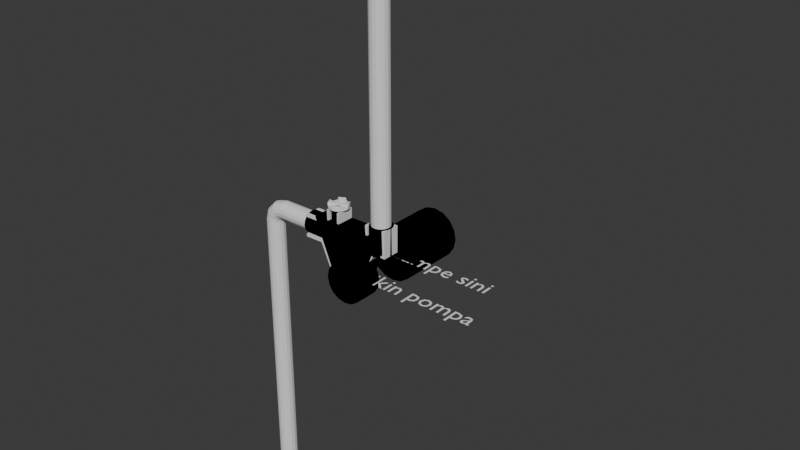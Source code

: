 # Source: pompa.blend  (saved by Blender 4.3.32; exported with 4.5.12 LTS)
import bpy
from mathutils import Matrix  # noqa: F401  (used for matrix-valued properties, if any)

bpy.ops.wm.read_factory_settings(use_empty=True)
scene = bpy.context.scene
scene.name = 'Scene'

# ---- materials (node trees are filled in below, after node groups)
mat_pompa = bpy.data.materials.new('pompa')

# ---- node groups
ng_pompa = bpy.data.node_groups.new('pompa', 'GeometryNodeTree')
_s = ng_pompa.interface.new_socket(name='Geometry', in_out='OUTPUT', socket_type='NodeSocketGeometry')
_s = ng_pompa.interface.new_socket(name='Geometry', in_out='INPUT', socket_type='NodeSocketGeometry')
ng_pompa.is_modifier = True
_N = ng_pompa.nodes; _L = ng_pompa.links
n0 = _N.new('NodeGroupInput'); n0.name = 'Group Input'; n0.location = (-340, 0)
n1 = _N.new('NodeGroupOutput'); n1.name = 'Group Output'; n1.location = (223, 0)
n2 = _N.new('GeometryNodeInputNamedAttribute'); n2.name = 'Named Attribute'; n2.location = (-350, -122)
n2.data_type = 'FLOAT_VECTOR'
n2.inputs[0].default_value = 'tex'
n3 = _N.new('GeometryNodeStoreNamedAttribute'); n3.name = 'Store Named Attribute'; n3.location = (16, 37)
n3.mute = True
n3.data_type = 'FLOAT2'
n3.inputs[2].default_value = 'tex'
n4 = _N.new('ShaderNodeVectorMath'); n4.name = 'Vector Math'; n4.location = (-164, -94)
n4.inputs[1].default_value = (0.0, -0.3, 0.0)
_L.new(n3.outputs[0], n1.inputs[0])
_L.new(n0.outputs[0], n3.inputs[0])
_L.new(n4.outputs[0], n3.inputs[3])
_L.new(n2.outputs[0], n4.inputs[0])
n1.is_active_output = True
ng_ubah_arah_sumbu_dari_blender_ke_webgpu = bpy.data.node_groups.new('ubah arah sumbu dari blender ke webgpu', 'GeometryNodeTree')
_s = ng_ubah_arah_sumbu_dari_blender_ke_webgpu.interface.new_socket(name='pos', in_out='OUTPUT', socket_type='NodeSocketVector')
_s = ng_ubah_arah_sumbu_dari_blender_ke_webgpu.interface.new_socket(name='Vector', in_out='INPUT', socket_type='NodeSocketVector')
_s.min_value = -1e+04
_s.max_value = 1e+04
ng_ubah_arah_sumbu_dari_blender_ke_webgpu.is_modifier = True
_N = ng_ubah_arah_sumbu_dari_blender_ke_webgpu.nodes; _L = ng_ubah_arah_sumbu_dari_blender_ke_webgpu.links
n0 = _N.new('NodeGroupInput'); n0.name = 'Group Input'; n0.location = (-340, 0)
n1 = _N.new('NodeGroupOutput'); n1.name = 'Group Output'; n1.location = (200, 0)
n2 = _N.new('ShaderNodeSeparateXYZ'); n2.name = 'Separate XYZ'; n2.location = (-225, -176)
n2.hide = True
n3 = _N.new('ShaderNodeCombineXYZ'); n3.name = 'Combine XYZ'; n3.location = (120, -176)
n3.hide = True
n4 = _N.new('ShaderNodeMath'); n4.name = 'Math'; n4.location = (-67, -221)
n4.operation = 'MULTIPLY'
n4.inputs[1].default_value = -1.0
_L.new(n2.outputs[0], n3.inputs[0])
_L.new(n2.outputs[1], n4.inputs[0])
_L.new(n4.outputs[0], n3.inputs[2])
_L.new(n2.outputs[2], n3.inputs[1])
_L.new(n3.outputs[0], n1.inputs[0])
_L.new(n0.outputs[0], n2.inputs[0])
n1.is_active_output = True
ng_pos_nor = bpy.data.node_groups.new('_pos_nor', 'GeometryNodeTree')
_s = ng_pos_nor.interface.new_socket(name='Geometry', in_out='OUTPUT', socket_type='NodeSocketGeometry')
_s = ng_pos_nor.interface.new_socket(name='Geometry', in_out='INPUT', socket_type='NodeSocketGeometry')
ng_pos_nor.is_modifier = True
_N = ng_pos_nor.nodes; _L = ng_pos_nor.links
n0 = _N.new('NodeGroupInput'); n0.name = 'Group Input'; n0.location = (-340, 0)
n1 = _N.new('NodeGroupOutput'); n1.name = 'Group Output'; n1.location = (413, 0)
n2 = _N.new('GeometryNodeStoreNamedAttribute'); n2.name = 'Store Named Attribute'; n2.location = (20, 36)
n2.data_type = 'FLOAT_VECTOR'
n2.inputs[2].default_value = 'pos'
n3 = _N.new('GeometryNodeGroup'); n3.name = 'Group'; n3.location = (14, -180)
n3.hide = True
n3.node_tree = ng_ubah_arah_sumbu_dari_blender_ke_webgpu
n4 = _N.new('GeometryNodeInputPosition'); n4.name = 'Position'; n4.location = (10, -237)
n4.hide = True
n5 = _N.new('GeometryNodeStoreNamedAttribute'); n5.name = 'Store Named Attribute.001'; n5.location = (241, 32)
n5.data_type = 'BYTE_COLOR'
n5.inputs[2].default_value = 'nor'
n6 = _N.new('GeometryNodeGroup'); n6.name = 'Group.001'; n6.location = (246, -192)
n6.hide = True
n6.node_tree = ng_ubah_arah_sumbu_dari_blender_ke_webgpu
n7 = _N.new('GeometryNodeInputNormal'); n7.name = 'Normal'; n7.location = (249, -247)
n7.hide = True
n7.legacy_corner_normals = True
_L.new(n0.outputs[0], n2.inputs[0])
_L.new(n4.outputs[0], n3.inputs[0])
_L.new(n3.outputs[0], n2.inputs[3])
_L.new(n6.outputs[0], n5.inputs[3])
_L.new(n2.outputs[0], n5.inputs[0])
_L.new(n5.outputs[0], n1.inputs[0])
_L.new(n7.outputs[0], n6.inputs[0])
n1.is_active_output = True

# ---- material node trees
mat_pompa.use_nodes = True; mat_pompa.node_tree.nodes.clear()
_N = mat_pompa.node_tree.nodes; _L = mat_pompa.node_tree.links
n0 = _N.new('ShaderNodeOutputMaterial'); n0.name = 'Material Output'; n0.location = (344, 332)
n1 = _N.new('ShaderNodeAttribute'); n1.name = 'Attribute'; n1.location = (-96, 304)
n1.attribute_name = 'tex'
n2 = _N.new('ShaderNodeScript'); n2.name = 'Script'; n2.location = (128, 215)
n2.width = 157
n3 = _N.new('NodeFrame'); n3.name = 'Frame'; n3.location = (54, 446)
n3.label = 'https://blender.stackexchange.com/questions/14262/what-can-you-'
n3.width = 150
n4 = _N.new('NodeFrame'); n4.name = 'Frame.001'; n4.location = (58, 471)
n4.label = 'reserved attribute'
n4.width = 150
_L.new(n1.outputs[1], n2.inputs[0])
_L.new(n2.outputs[0], n0.inputs[0])
n0.is_active_output = True

# ---- world
world_world = bpy.data.worlds.new('World'); scene.world = world_world
world_world.use_nodes = True; world_world.node_tree.nodes.clear()
_N = world_world.node_tree.nodes; _L = world_world.node_tree.links
n0 = _N.new('ShaderNodeOutputWorld'); n0.name = 'World Output'; n0.location = (300, 300)
n1 = _N.new('ShaderNodeBackground'); n1.name = 'Background'; n1.location = (10, 300)
n1.inputs[0].default_value = (0.05088, 0.05088, 0.05088, 1.0)
_L.new(n1.outputs[0], n0.inputs[0])
n0.is_active_output = True
world_world.color = (0.05088, 0.05088, 0.05088)
world_world.sun_shadow_jitter_overblur = 0.0

# ---- meshes
me_pompa = bpy.data.meshes.new('pompa')
me_pompa.from_pydata([(0.0, 2.498, 0.0), (0.0, 0.04464, 0.0), (0.0, 2.498, 1.0), (0.0, 0.04464, 1.0), (0.3827, 2.498, 0.9239), (0.3827, 0.04464, 0.9239), (0.7071, 2.498, 0.7071), (0.7071, 0.04464, 0.7071), (0.9239, 2.498, 0.3827), (0.9239, 0.04464, 0.3827), (1.0, 2.498, 0.0), (1.0, 0.04464, 0.0), (0.9239, 2.498, -0.3827), (0.9239, 0.04464, -0.3827), (0.7071, 2.498, -0.7071), (0.7071, 0.04464, -0.7071), (0.3827, 2.498, -0.9239), (0.3827, 0.04464, -0.9239), (0.0, 2.498, -1.0), (0.0, 0.04464, -1.0), (-0.3827, 2.498, -0.9239), (-0.3827, 0.04464, -0.9239), (-0.7071, 2.498, -0.7071), (-0.7071, 0.04464, -0.7071), (-0.9239, 2.498, -0.3827), (-0.9239, 0.04464, -0.3827), (-1.0, 2.498, 0.0), (-1.0, 0.04464, 0.0), (-0.9239, 2.498, 0.3827), (-0.9239, 0.04464, 0.3827), (-0.7071, 2.498, 0.7071), (-0.7071, 0.04464, 0.7071), (-0.3827, 2.498, 0.9239), (-0.3827, 0.04464, 0.9239), (0.0, -1.615, 0.0), (0.0, -2.572, 0.0), (0.0, -1.615, 0.8), (0.3061, -1.615, 0.7391), (0.5657, -1.615, 0.5657), (0.7391, -1.615, 0.3061), (0.8, -1.615, 0.0), (0.7391, -1.615, -0.3061), (0.5657, -1.615, -0.5657), (0.3061, -1.615, -0.7391), (0.0, -1.615, -0.8), (-0.3061, -1.615, -0.7391), (-0.5657, -1.615, -0.5657), (-0.7391, -1.615, -0.3061), (-0.8, -1.615, 0.0), (-0.7391, -1.615, 0.3061), (-0.5657, -1.615, 0.5657), (-0.3061, -1.615, 0.7391), (1.308, -2.073, 1.495), (1.308, -2.497, 2.528), (1.308, -2.497, 1.495), (1.47, -2.465, 2.528), (1.47, -2.465, 1.495), (1.608, -2.373, 2.528), (1.608, -2.373, 1.495), (1.7, -2.235, 2.528), (1.7, -2.235, 1.495), (1.732, -2.073, 2.528), (1.732, -2.073, 1.495), (1.7, -1.911, 2.528), (1.7, -1.911, 1.495), (1.608, -1.773, 2.528), (1.608, -1.773, 1.495), (1.47, -1.681, 2.528), (1.47, -1.681, 1.495), (1.308, -1.649, 2.528), (1.308, -1.649, 1.495), (1.146, -1.681, 2.528), (1.146, -1.681, 1.495), (1.008, -1.773, 2.528), (1.008, -1.773, 1.495), (0.9159, -1.911, 2.528), (0.9159, -1.911, 1.495), (0.8836, -2.073, 2.528), (0.8836, -2.073, 1.495), (0.9159, -2.235, 2.528), (0.9159, -2.235, 1.495), (1.008, -2.373, 2.528), (1.008, -2.373, 1.495), (1.146, -2.465, 2.528), (1.146, -2.465, 1.495), (-1.002, -2.465, 1.479), (-1.884, -2.465, 1.479), (-1.002, -2.373, 1.342), (-1.884, -2.373, 1.342), (-1.002, -2.235, 1.25), (-1.884, -2.235, 1.25), (-1.002, -2.073, 1.217), (-1.884, -2.073, 1.217), (-1.002, -1.911, 1.25), (-1.884, -1.911, 1.25), (-1.002, -1.773, 1.342), (-1.884, -1.773, 1.342), (-1.002, -1.681, 1.479), (-1.884, -1.681, 1.479), (-1.002, -1.649, 1.642), (-1.884, -1.649, 1.642), (-1.002, -1.681, 1.804), (-1.884, -1.681, 1.804), (-1.002, -1.773, 1.942), (-1.884, -1.773, 1.942), (-1.002, -1.911, 2.034), (-1.884, -1.911, 2.034), (-1.002, -2.073, 2.066), (-1.884, -2.073, 2.066), (-1.002, -2.235, 2.034), (-1.884, -2.235, 2.034), (-1.002, -2.373, 1.942), (-1.884, -2.373, 1.942), (-1.002, -2.465, 1.804), (-1.884, -2.465, 1.804), (-1.002, -2.497, 1.642), (-1.884, -2.497, 1.642), (-1.002, -2.073, 1.642), (1.308, -2.073, 2.207), (-1.437, -2.073, 1.642), (-0.5938, -2.345, 2.559), (-0.5938, -2.345, 1.993), (-0.4896, -2.325, 2.559), (-0.4896, -2.325, 1.993), (-0.4012, -2.266, 2.559), (-0.4012, -2.266, 1.993), (-0.3422, -2.177, 2.559), (-0.3422, -2.177, 1.993), (-0.3214, -2.073, 2.559), (-0.3214, -2.073, 1.993), (-0.3422, -1.969, 2.559), (-0.3422, -1.969, 1.993), (-0.4012, -1.88, 2.559), (-0.4012, -1.88, 1.993), (-0.4896, -1.821, 2.559), (-0.4896, -1.821, 1.993), (-0.5938, -1.801, 2.559), (-0.5938, -1.801, 1.993), (-0.6981, -1.821, 2.559), (-0.6981, -1.821, 1.993), (-0.7864, -1.88, 2.559), (-0.7864, -1.88, 1.993), (-0.8455, -1.969, 2.559), (-0.8455, -1.969, 1.993), (-0.8662, -2.073, 2.559), (-0.8662, -2.073, 1.993), (-0.8455, -2.177, 2.559), (-0.8455, -2.177, 1.993), (-0.7864, -2.266, 2.559), (-0.7864, -2.266, 1.993), (-0.6981, -2.325, 2.559), (-0.6981, -2.325, 1.993), (-0.5938, -2.073, 2.217), (0.0, -2.53, 0.8), (0.0, -2.572, 0.7575), (0.2899, -2.572, 0.6998), (0.3061, -2.53, 0.7391), (0.5356, -2.572, 0.5356), (0.5657, -2.53, 0.5657), (0.6998, -2.572, 0.2899), (0.7391, -2.53, 0.3061), (0.7575, -2.572, 0.0), (0.8, -2.53, 0.0), (0.6998, -2.572, -0.2899), (0.7391, -2.53, -0.3061), (0.5356, -2.572, -0.5356), (0.5657, -2.53, -0.5657), (0.2899, -2.572, -0.6998), (0.3061, -2.53, -0.7391), (0.0, -2.572, -0.7575), (0.0, -2.53, -0.8), (-0.2899, -2.572, -0.6998), (-0.3061, -2.53, -0.7391), (-0.5356, -2.572, -0.5356), (-0.5657, -2.53, -0.5657), (-0.6998, -2.572, -0.2899), (-0.7391, -2.53, -0.3061), (-0.7575, -2.572, 0.0), (-0.8, -2.53, 0.0), (-0.6998, -2.572, 0.2899), (-0.7391, -2.53, 0.3061), (-0.5356, -2.572, 0.5356), (-0.5657, -2.53, 0.5657), (-0.2899, -2.572, 0.6998), (-0.3061, -2.53, 0.7391), (-0.6472, -2.453, 0.28), (-0.6905, -2.413, 0.28), (-1.376, -2.453, 2.1), (-1.396, -2.413, 2.14), (-1.421, -2.413, 2.103), (-0.6905, -1.727, 0.28), (-0.6472, -1.687, 0.28), (-1.396, -1.727, 2.14), (-1.376, -1.687, 2.1), (-1.421, -1.727, 2.103), (0.6905, -2.413, 0.28), (0.6472, -2.453, 0.28), (1.396, -2.413, 2.14), (1.376, -2.453, 2.1), (1.421, -2.413, 2.103), (0.6472, -1.687, 0.28), (0.6905, -1.727, 0.28), (1.396, -1.727, 2.14), (1.421, -1.727, 2.103), (1.376, -1.687, 2.1), (-1.459, -2.357, 1.759), (-1.437, -2.336, 1.751), (-1.437, -2.358, 1.642), (-1.459, -2.38, 1.642), (-1.459, -2.29, 1.859), (-1.437, -2.275, 1.843), (-1.459, -2.19, 1.925), (-1.437, -2.182, 1.905), (-1.459, -2.073, 1.949), (-1.437, -2.073, 1.927), (-1.459, -1.955, 1.925), (-1.437, -1.964, 1.905), (-1.459, -1.856, 1.859), (-1.437, -1.871, 1.843), (-1.459, -1.789, 1.759), (-1.437, -1.81, 1.751), (-1.459, -1.766, 1.642), (-1.437, -1.788, 1.642), (-1.459, -1.789, 1.524), (-1.437, -1.81, 1.533), (-1.459, -1.856, 1.425), (-1.437, -1.871, 1.44), (-1.459, -1.955, 1.358), (-1.437, -1.964, 1.378), (-1.459, -2.073, 1.335), (-1.437, -2.073, 1.357), (-1.459, -2.19, 1.358), (-1.437, -2.182, 1.378), (-1.459, -2.29, 1.425), (-1.437, -2.275, 1.44), (-1.459, -2.357, 1.524), (-1.437, -2.336, 1.533), (-1.884, -2.376, 1.767), (-1.863, -2.357, 1.759), (-1.863, -2.38, 1.642), (-1.884, -2.401, 1.642), (-1.884, -2.305, 1.874), (-1.863, -2.29, 1.859), (-1.884, -2.199, 1.945), (-1.863, -2.19, 1.925), (-1.884, -2.073, 1.97), (-1.863, -2.073, 1.949), (-1.884, -1.947, 1.945), (-1.863, -1.955, 1.925), (-1.884, -1.841, 1.874), (-1.863, -1.856, 1.859), (-1.884, -1.77, 1.767), (-1.863, -1.789, 1.759), (-1.884, -1.745, 1.642), (-1.863, -1.766, 1.642), (-1.884, -1.77, 1.516), (-1.863, -1.789, 1.524), (-1.884, -1.841, 1.41), (-1.863, -1.856, 1.425), (-1.884, -1.947, 1.338), (-1.863, -1.955, 1.358), (-1.884, -2.073, 1.313), (-1.863, -2.073, 1.335), (-1.884, -2.199, 1.338), (-1.863, -2.19, 1.358), (-1.884, -2.305, 1.41), (-1.863, -2.29, 1.425), (-1.884, -2.376, 1.516), (-1.863, -2.357, 1.524), (-0.5152, -2.263, 2.559), (-0.5184, -2.255, 2.551), (-0.5938, -2.27, 2.551), (-0.5938, -2.278, 2.559), (-0.4485, -2.218, 2.559), (-0.4545, -2.212, 2.551), (-0.404, -2.152, 2.559), (-0.4118, -2.148, 2.551), (-0.3884, -2.073, 2.559), (-0.3968, -2.073, 2.551), (-0.404, -1.994, 2.559), (-0.4118, -1.998, 2.551), (-0.4485, -1.928, 2.559), (-0.4545, -1.934, 2.551), (-0.5152, -1.883, 2.559), (-0.5184, -1.891, 2.551), (-0.5938, -1.868, 2.559), (-0.5938, -1.876, 2.551), (-0.6724, -1.883, 2.559), (-0.6692, -1.891, 2.551), (-0.7391, -1.928, 2.559), (-0.7331, -1.934, 2.551), (-0.7836, -1.994, 2.559), (-0.7759, -1.998, 2.551), (-0.7993, -2.073, 2.559), (-0.7909, -2.073, 2.551), (-0.7836, -2.152, 2.559), (-0.7759, -2.148, 2.551), (-0.7391, -2.218, 2.559), (-0.7331, -2.212, 2.551), (-0.6724, -2.263, 2.559), (-0.6692, -2.255, 2.551), (-0.5184, -2.255, 2.225), (-0.5218, -2.247, 2.217), (-0.5938, -2.261, 2.217), (-0.5938, -2.27, 2.225), (-0.4545, -2.212, 2.225), (-0.4608, -2.206, 2.217), (-0.4118, -2.148, 2.225), (-0.42, -2.145, 2.217), (-0.3968, -2.073, 2.225), (-0.4057, -2.073, 2.217), (-0.4118, -1.998, 2.225), (-0.42, -2.001, 2.217), (-0.4545, -1.934, 2.225), (-0.4608, -1.94, 2.217), (-0.5184, -1.891, 2.225), (-0.5218, -1.899, 2.217), (-0.5938, -1.876, 2.225), (-0.5938, -1.885, 2.217), (-0.6692, -1.891, 2.225), (-0.6658, -1.899, 2.217), (-0.7331, -1.934, 2.225), (-0.7268, -1.94, 2.217), (-0.7759, -1.998, 2.225), (-0.7676, -2.001, 2.217), (-0.7909, -2.073, 2.225), (-0.7819, -2.073, 2.217), (-0.7759, -2.148, 2.225), (-0.7676, -2.145, 2.217), (-0.7331, -2.212, 2.225), (-0.7268, -2.206, 2.217), (-0.6692, -2.255, 2.225), (-0.6658, -2.247, 2.217), (1.426, -2.357, 2.23), (1.416, -2.335, 2.207), (1.308, -2.356, 2.207), (1.308, -2.38, 2.23), (1.525, -2.29, 2.23), (1.508, -2.273, 2.207), (1.592, -2.19, 2.23), (1.57, -2.181, 2.207), (1.615, -2.073, 2.23), (1.591, -2.073, 2.207), (1.592, -1.955, 2.23), (1.57, -1.965, 2.207), (1.525, -1.856, 2.23), (1.508, -1.873, 2.207), (1.426, -1.789, 2.23), (1.416, -1.811, 2.207), (1.308, -1.766, 2.23), (1.308, -1.79, 2.207), (1.191, -1.789, 2.23), (1.2, -1.811, 2.207), (1.091, -1.856, 2.23), (1.108, -1.873, 2.207), (1.024, -1.955, 2.23), (1.046, -1.965, 2.207), (1.001, -2.073, 2.23), (1.025, -2.073, 2.207), (1.024, -2.19, 2.23), (1.046, -2.181, 2.207), (1.091, -2.29, 2.23), (1.108, -2.273, 2.207), (1.191, -2.357, 2.23), (1.2, -2.335, 2.207), (1.433, -2.374, 2.528), (1.426, -2.357, 2.509), (1.308, -2.38, 2.509), (1.308, -2.399, 2.528), (1.538, -2.303, 2.528), (1.525, -2.29, 2.509), (1.609, -2.198, 2.528), (1.592, -2.19, 2.509), (1.634, -2.073, 2.528), (1.615, -2.073, 2.509), (1.609, -1.948, 2.528), (1.592, -1.955, 2.509), (1.538, -1.843, 2.528), (1.525, -1.856, 2.509), (1.433, -1.772, 2.528), (1.426, -1.789, 2.509), (1.308, -1.747, 2.528), (1.308, -1.766, 2.509), (1.183, -1.772, 2.528), (1.191, -1.789, 2.509), (1.078, -1.843, 2.528), (1.091, -1.856, 2.509), (1.007, -1.948, 2.528), (1.024, -1.955, 2.509), (0.9821, -2.073, 2.528), (1.001, -2.073, 2.509), (1.007, -2.198, 2.528), (1.024, -2.19, 2.509), (1.078, -2.303, 2.528), (1.091, -2.29, 2.509), (1.183, -2.374, 2.528), (1.191, -2.357, 2.509)], [], [(0, 2, 4), (1, 5, 3), (2, 3, 5, 4), (0, 4, 6), (1, 7, 5), (4, 5, 7, 6), (0, 6, 8), (1, 9, 7), (6, 7, 9, 8), (0, 8, 10), (1, 11, 9), (8, 9, 11, 10), (0, 10, 12), (1, 13, 11), (10, 11, 13, 12), (0, 12, 14), (1, 15, 13), (12, 13, 15, 14), (0, 14, 16), (1, 17, 15), (14, 15, 17, 16), (0, 16, 18), (1, 19, 17), (16, 17, 19, 18), (0, 18, 20), (1, 21, 19), (18, 19, 21, 20), (0, 20, 22), (1, 23, 21), (20, 21, 23, 22), (0, 22, 24), (1, 25, 23), (22, 23, 25, 24), (0, 24, 26), (1, 27, 25), (24, 25, 27, 26), (0, 26, 28), (1, 29, 27), (26, 27, 29, 28), (0, 28, 30), (1, 31, 29), (28, 29, 31, 30), (0, 30, 32), (1, 33, 31), (30, 31, 33, 32), (0, 32, 2), (1, 3, 33), (32, 33, 3, 2), (196, 198, 187, 185), (201, 203, 199, 195), (202, 192, 188, 197), (191, 193, 204, 200), (34, 36, 37), (36, 153, 156, 37), (51, 184, 153, 36), (34, 37, 38), (37, 156, 158, 38), (35, 159, 157), (34, 38, 39), (38, 158, 160, 39), (35, 161, 159), (34, 39, 40), (39, 160, 162, 40), (35, 163, 161), (34, 40, 41), (40, 162, 164, 41), (35, 165, 163), (34, 41, 42), (41, 164, 166, 42), (35, 167, 165), (34, 42, 43), (42, 166, 168, 43), (35, 169, 167), (34, 43, 44), (43, 168, 170, 44), (35, 171, 169), (34, 44, 45), (44, 170, 172, 45), (35, 173, 171), (34, 45, 46), (45, 172, 174, 46), (35, 175, 173), (34, 46, 47), (46, 174, 176, 47), (35, 177, 175), (34, 47, 48), (47, 176, 178, 48), (35, 179, 177), (34, 48, 49), (48, 178, 180, 49), (35, 181, 179), (34, 49, 50), (49, 180, 182, 50), (35, 183, 181), (34, 50, 51), (50, 182, 184, 51), (34, 51, 36), (35, 155, 154), (35, 157, 155), (390, 392, 359, 357), (52, 56, 54), (53, 54, 56, 55), (384, 386, 353, 351), (52, 58, 56), (55, 56, 58, 57), (378, 380, 347, 345), (52, 60, 58), (57, 58, 60, 59), (372, 374, 341, 339), (52, 62, 60), (59, 60, 62, 61), (396, 367, 336, 363), (52, 64, 62), (61, 62, 64, 63), (392, 394, 361, 359), (52, 66, 64), (63, 64, 66, 65), (386, 388, 355, 353), (52, 68, 66), (65, 66, 68, 67), (380, 382, 349, 347), (52, 70, 68), (67, 68, 70, 69), (366, 370, 337, 333), (52, 72, 70), (69, 70, 72, 71), (374, 376, 343, 341), (52, 74, 72), (71, 72, 74, 73), (53, 55, 365, 368), (52, 76, 74), (73, 74, 76, 75), (394, 396, 363, 361), (52, 78, 76), (75, 76, 78, 77), (388, 390, 357, 355), (52, 80, 78), (77, 78, 80, 79), (382, 384, 351, 349), (52, 82, 80), (79, 80, 82, 81), (376, 378, 345, 343), (52, 84, 82), (81, 82, 84, 83), (370, 372, 339, 337), (52, 54, 84), (83, 84, 54, 53), (86, 85, 115, 116), (117, 115, 85), (242, 244, 211, 209), (88, 87, 85, 86), (117, 85, 87), (248, 250, 217, 215), (90, 89, 87, 88), (117, 87, 89), (254, 256, 223, 221), (92, 91, 89, 90), (117, 89, 91), (260, 262, 229, 227), (94, 93, 91, 92), (117, 91, 93), (266, 268, 235, 233), (96, 95, 93, 94), (117, 93, 95), (86, 116, 240, 267), (98, 97, 95, 96), (117, 95, 97), (246, 248, 215, 213), (100, 99, 97, 98), (117, 97, 99), (238, 242, 209, 205), (102, 101, 99, 100), (117, 99, 101), (252, 254, 221, 219), (104, 103, 101, 102), (117, 101, 103), (258, 260, 227, 225), (106, 105, 103, 104), (117, 103, 105), (264, 266, 233, 231), (108, 107, 105, 106), (117, 105, 107), (268, 239, 208, 235), (110, 109, 107, 108), (117, 107, 109), (244, 246, 213, 211), (112, 111, 109, 110), (117, 109, 111), (250, 252, 219, 217), (114, 113, 111, 112), (117, 111, 113), (256, 258, 225, 223), (116, 115, 113, 114), (117, 113, 115), (262, 264, 231, 229), (118, 340, 342), (118, 362, 364), (118, 354, 356), (118, 346, 348), (118, 338, 340), (118, 360, 362), (118, 352, 354), (118, 344, 346), (118, 335, 334), (118, 358, 360), (118, 350, 352), (118, 342, 344), (118, 334, 338), (118, 356, 358), (118, 364, 335), (118, 348, 350), (57, 59, 371, 369), (367, 366, 333, 336), (61, 63, 375, 373), (63, 65, 377, 375), (65, 67, 379, 377), (67, 69, 381, 379), (69, 71, 383, 381), (71, 73, 385, 383), (73, 75, 387, 385), (75, 77, 389, 387), (77, 79, 391, 389), (79, 81, 393, 391), (81, 83, 395, 393), (59, 61, 373, 371), (119, 212, 214), (119, 234, 236), (119, 226, 228), (119, 218, 220), (119, 210, 212), (119, 232, 234), (119, 224, 226), (119, 216, 218), (119, 207, 206), (119, 230, 232), (119, 222, 224), (119, 214, 216), (119, 206, 210), (119, 228, 230), (119, 236, 207), (119, 220, 222), (112, 110, 243, 241), (239, 238, 205, 208), (108, 106, 247, 245), (106, 104, 249, 247), (104, 102, 251, 249), (102, 100, 253, 251), (100, 98, 255, 253), (98, 96, 257, 255), (96, 94, 259, 257), (94, 92, 261, 259), (92, 90, 263, 261), (90, 88, 265, 263), (88, 86, 267, 265), (110, 108, 245, 243), (152, 328, 330), (120, 121, 123, 122), (152, 322, 324), (122, 123, 125, 124), (152, 316, 318), (124, 125, 127, 126), (152, 310, 312), (126, 127, 129, 128), (152, 306, 308), (128, 129, 131, 130), (152, 330, 332), (130, 131, 133, 132), (152, 324, 326), (132, 133, 135, 134), (152, 318, 320), (134, 135, 137, 136), (152, 303, 302), (136, 137, 139, 138), (152, 312, 314), (138, 139, 141, 140), (120, 122, 269, 272), (140, 141, 143, 142), (142, 143, 145, 144), (152, 326, 328), (144, 145, 147, 146), (152, 320, 322), (146, 147, 149, 148), (152, 314, 316), (148, 149, 151, 150), (152, 308, 310), (150, 151, 121, 120), (128, 130, 279, 277), (142, 144, 293, 291), (134, 136, 285, 283), (126, 128, 277, 275), (148, 150, 299, 297), (140, 142, 291, 289), (132, 134, 283, 281), (152, 332, 303), (146, 148, 297, 295), (138, 140, 289, 287), (130, 132, 281, 279), (150, 120, 272, 299), (144, 146, 295, 293), (124, 126, 275, 273), (136, 138, 287, 285), (271, 270, 301, 304), (270, 274, 305, 301), (274, 276, 307, 305), (276, 278, 309, 307), (278, 280, 311, 309), (280, 282, 313, 311), (282, 284, 315, 313), (284, 286, 317, 315), (286, 288, 319, 317), (288, 290, 321, 319), (290, 292, 323, 321), (292, 294, 325, 323), (294, 296, 327, 325), (296, 298, 329, 327), (298, 300, 331, 329), (300, 271, 304, 331), (156, 153, 154, 155), (158, 156, 155, 157), (160, 158, 157, 159), (162, 160, 159, 161), (164, 162, 161, 163), (166, 164, 163, 165), (168, 166, 165, 167), (170, 168, 167, 169), (172, 170, 169, 171), (174, 172, 171, 173), (176, 174, 173, 175), (178, 176, 175, 177), (180, 178, 177, 179), (182, 180, 179, 181), (184, 182, 181, 183), (153, 184, 183, 154), (35, 154, 183), (187, 188, 189), (192, 193, 194), (197, 198, 199), (202, 203, 204), (185, 187, 189, 186), (188, 192, 194, 189), (193, 191, 190, 194), (192, 202, 204, 193), (203, 201, 200, 204), (202, 197, 199, 203), (198, 196, 195, 199), (197, 188, 187, 198), (186, 189, 194, 190), (208, 205, 206, 207), (205, 209, 210, 206), (209, 211, 212, 210), (211, 213, 214, 212), (213, 215, 216, 214), (215, 217, 218, 216), (217, 219, 220, 218), (219, 221, 222, 220), (221, 223, 224, 222), (223, 225, 226, 224), (225, 227, 228, 226), (227, 229, 230, 228), (229, 231, 232, 230), (231, 233, 234, 232), (233, 235, 236, 234), (235, 208, 207, 236), (114, 112, 241, 237), (240, 237, 238, 239), (237, 241, 242, 238), (241, 243, 244, 242), (243, 245, 246, 244), (245, 247, 248, 246), (247, 249, 250, 248), (249, 251, 252, 250), (251, 253, 254, 252), (253, 255, 256, 254), (255, 257, 258, 256), (257, 259, 260, 258), (259, 261, 262, 260), (261, 263, 264, 262), (263, 265, 266, 264), (265, 267, 268, 266), (267, 240, 239, 268), (116, 114, 237, 240), (272, 269, 270, 271), (269, 273, 274, 270), (273, 275, 276, 274), (275, 277, 278, 276), (277, 279, 280, 278), (279, 281, 282, 280), (281, 283, 284, 282), (283, 285, 286, 284), (285, 287, 288, 286), (287, 289, 290, 288), (289, 291, 292, 290), (291, 293, 294, 292), (293, 295, 296, 294), (295, 297, 298, 296), (297, 299, 300, 298), (299, 272, 271, 300), (122, 124, 273, 269), (304, 301, 302, 303), (301, 305, 306, 302), (305, 307, 308, 306), (307, 309, 310, 308), (309, 311, 312, 310), (311, 313, 314, 312), (313, 315, 316, 314), (315, 317, 318, 316), (317, 319, 320, 318), (319, 321, 322, 320), (321, 323, 324, 322), (323, 325, 326, 324), (325, 327, 328, 326), (327, 329, 330, 328), (329, 331, 332, 330), (331, 304, 303, 332), (152, 302, 306), (336, 333, 334, 335), (333, 337, 338, 334), (337, 339, 340, 338), (339, 341, 342, 340), (341, 343, 344, 342), (343, 345, 346, 344), (345, 347, 348, 346), (347, 349, 350, 348), (349, 351, 352, 350), (351, 353, 354, 352), (353, 355, 356, 354), (355, 357, 358, 356), (357, 359, 360, 358), (359, 361, 362, 360), (361, 363, 364, 362), (363, 336, 335, 364), (83, 53, 368, 395), (368, 365, 366, 367), (365, 369, 370, 366), (369, 371, 372, 370), (371, 373, 374, 372), (373, 375, 376, 374), (375, 377, 378, 376), (377, 379, 380, 378), (379, 381, 382, 380), (381, 383, 384, 382), (383, 385, 386, 384), (385, 387, 388, 386), (387, 389, 390, 388), (389, 391, 392, 390), (391, 393, 394, 392), (393, 395, 396, 394), (395, 368, 367, 396), (55, 57, 369, 365)])
me_pompa.polygons.foreach_set('use_smooth', [0, 0, 0, 0, 0, 0, 0, 0, 0, 0, 0, 0, 0, 0, 0, 0, 0, 0, 0, 0, 0, 0, 0, 0, 0, 0, 0, 0, 0, 0, 0, 0, 0, 0, 0, 0, 0, 0, 0, 0, 0, 0, 0, 0, 0, 0, 0, 0, 0, 0, 0, 0, 0, 0, 0, 0, 0, 0, 0, 0, 0, 0, 0, 0, 0, 0, 0, 0, 0, 0, 0, 0, 0, 0, 0, 0, 0, 0, 0, 0, 0, 0, 0, 0, 0, 0, 0, 0, 0, 0, 0, 0, 0, 0, 0, 0, 0, 0, 0, 0, 0, 0, 0, 0, 0, 0, 0, 0, 0, 0, 0, 0, 0, 0, 0, 0, 0, 0, 0, 0, 0, 0, 0, 0, 0, 0, 0, 0, 0, 0, 0, 0, 0, 0, 0, 0, 0, 0, 0, 0, 0, 0, 0, 0, 0, 0, 0, 0, 0, 0, 0, 0, 0, 0, 0, 0, 0, 0, 0, 0, 0, 0, 0, 0, 0, 0, 0, 0, 0, 0, 0, 0, 0, 0, 0, 0, 0, 0, 0, 0, 0, 0, 0, 0, 0, 0, 0, 0, 0, 0, 0, 0, 0, 0, 0, 0, 0, 0, 0, 0, 0, 0, 0, 0, 0, 0, 0, 0, 0, 0, 0, 0, 0, 0, 0, 0, 0, 0, 0, 0, 0, 0, 0, 0, 0, 0, 0, 0, 0, 0, 0, 0, 0, 0, 0, 0, 0, 0, 0, 0, 0, 0, 0, 0, 0, 0, 0, 0, 0, 0, 0, 0, 0, 0, 0, 0, 0, 0, 0, 0, 0, 0, 0, 0, 0, 0, 0, 0, 0, 0, 0, 0, 0, 0, 0, 0, 0, 0, 0, 0, 0, 0, 0, 0, 0, 0, 0, 0, 0, 0, 0, 0, 0, 0, 0, 0, 0, 0, 0, 0, 0, 0, 0, 0, 0, 0, 0, 0, 0, 0, 0, 0, 0, 0, 0, 0, 0, 1, 1, 1, 1, 1, 1, 1, 1, 1, 1, 1, 1, 1, 1, 1, 1, 0, 0, 0, 0, 0, 0, 0, 0, 0, 0, 0, 0, 0, 0, 0, 0, 0, 0, 0, 0, 0, 0, 0, 0, 0, 0, 0, 0, 0, 0, 0, 0, 0, 0, 0, 0, 0, 0, 0, 0, 0, 0, 0, 0, 0, 0, 0, 0, 0, 0, 0, 0, 0, 0, 0, 0, 0, 0, 0, 0, 0, 0, 0, 0, 0, 0, 0, 0, 0, 0, 0, 0, 0, 0, 0, 0, 0, 0, 0, 0, 0, 0, 0, 0, 0, 0, 0, 0, 0, 0, 0, 0, 0, 0, 0, 0, 0, 0, 0, 0, 0, 0, 0, 0, 0, 0, 0, 0, 0, 0, 0, 0, 0, 0, 0, 0])
me_pompa.materials.append(mat_pompa)
me_pompa.update()
me_pompa.normals_split_custom_set([tuple(v) for v in zip(*[iter([9.485e-08, 1.0, 3.115e-07, 9.485e-08, 1.0, 3.115e-07, 9.485e-08, 1.0, 3.115e-07, 0.0, -1.0, 0.0, 0.0, -1.0, 0.0, 0.0, -1.0, 0.0, 0.1951, -4.716e-08, 0.9808, 0.1951, -4.716e-08, 0.9808, 0.1951, -4.716e-08, 0.9808, 0.1951, -4.716e-08, 0.9808, 2.701e-07, 1.0, 9.345e-07, 2.701e-07, 1.0, 9.345e-07, 2.701e-07, 1.0, 9.345e-07, 0.0, -1.0, 4.867e-09, 0.0, -1.0, 4.867e-09, 0.0, -1.0, 4.867e-09, 0.5556, -4.914e-08, 0.8315, 0.5556, -4.914e-08, 0.8315, 0.5556, -4.914e-08, 0.8315, 0.5556, -4.914e-08, 0.8315, -4.768e-07, 1.0, 6.23e-07, -4.768e-07, 1.0, 6.23e-07, -4.768e-07, 1.0, 6.23e-07, 0.0, -1.0, -1.46e-08, 0.0, -1.0, -1.46e-08, 0.0, -1.0, -1.46e-08, 0.8315, -2.165e-08, 0.5556, 0.8315, -2.165e-08, 0.5556, 0.8315, -2.165e-08, 0.5556, 0.8315, -2.165e-08, 0.5556, 0.0, 1.0, -3.894e-07, 0.0, 1.0, -3.894e-07, 0.0, 1.0, -3.894e-07, 0.0, -1.0, 1.46e-08, 0.0, -1.0, 1.46e-08, 0.0, -1.0, 1.46e-08, 0.9808, 0.0, 0.1951, 0.9808, 0.0, 0.1951, 0.9808, 0.0, 0.1951, 0.9808, 0.0, 0.1951, 0.0, 1.0, 3.894e-07, 0.0, 1.0, 3.894e-07, 0.0, 1.0, 3.894e-07, 0.0, -1.0, -1.46e-08, 0.0, -1.0, -1.46e-08, 0.0, -1.0, -1.46e-08, 0.9808, 9.479e-09, -0.1951, 0.9808, 9.479e-09, -0.1951, 0.9808, 9.479e-09, -0.1951, 0.9808, 9.479e-09, -0.1951, 0.0, 1.0, 0.0, 0.0, 1.0, 0.0, 0.0, 1.0, 0.0, 0.0, -1.0, 1.46e-08, 0.0, -1.0, 1.46e-08, 0.0, -1.0, 1.46e-08, 0.8315, 3.647e-08, -0.5556, 0.8315, 3.647e-08, -0.5556, 0.8315, 3.647e-08, -0.5556, 0.8315, 3.647e-08, -0.5556, 0.0, 1.0, 0.0, 0.0, 1.0, 0.0, 0.0, 1.0, 0.0, 0.0, -1.0, -4.867e-09, 0.0, -1.0, -4.867e-09, 0.0, -1.0, -4.867e-09, 0.5556, 4.526e-08, -0.8315, 0.5556, 4.526e-08, -0.8315, 0.5556, 4.526e-08, -0.8315, 0.5556, 4.526e-08, -0.8315, 0.0, 1.0, 0.0, 0.0, 1.0, 0.0, 0.0, 1.0, 0.0, 0.0, -1.0, 0.0, 0.0, -1.0, 0.0, 0.0, -1.0, 0.0, 0.1951, 4.67e-08, -0.9808, 0.1951, 4.67e-08, -0.9808, 0.1951, 4.67e-08, -0.9808, 0.1951, 4.67e-08, -0.9808, 0.0, 1.0, 0.0, 0.0, 1.0, 0.0, 0.0, 1.0, 0.0, 0.0, -1.0, 0.0, 0.0, -1.0, 0.0, 0.0, -1.0, 0.0, -0.1951, 4.716e-08, -0.9808, -0.1951, 4.716e-08, -0.9808, -0.1951, 4.716e-08, -0.9808, -0.1951, 4.716e-08, -0.9808, 0.0, 1.0, 0.0, 0.0, 1.0, 0.0, 0.0, 1.0, 0.0, 0.0, -1.0, -4.867e-09, 0.0, -1.0, -4.867e-09, 0.0, -1.0, -4.867e-09, -0.5556, 4.914e-08, -0.8315, -0.5556, 4.914e-08, -0.8315, -0.5556, 4.914e-08, -0.8315, -0.5556, 4.914e-08, -0.8315, 0.0, 1.0, 0.0, 0.0, 1.0, 0.0, 0.0, 1.0, 0.0, 0.0, -1.0, 1.46e-08, 0.0, -1.0, 1.46e-08, 0.0, -1.0, 1.46e-08, -0.8315, 2.165e-08, -0.5556, -0.8315, 2.165e-08, -0.5556, -0.8315, 2.165e-08, -0.5556, -0.8315, 2.165e-08, -0.5556, 0.0, 1.0, 3.894e-07, 0.0, 1.0, 3.894e-07, 0.0, 1.0, 3.894e-07, 0.0, -1.0, -1.46e-08, 0.0, -1.0, -1.46e-08, 0.0, -1.0, -1.46e-08, -0.9808, 0.0, -0.1951, -0.9808, 0.0, -0.1951, -0.9808, 0.0, -0.1951, -0.9808, 0.0, -0.1951, 0.0, 1.0, -3.894e-07, 0.0, 1.0, -3.894e-07, 0.0, 1.0, -3.894e-07, 0.0, -1.0, 1.46e-08, 0.0, -1.0, 1.46e-08, 0.0, -1.0, 1.46e-08, -0.9808, -9.479e-09, 0.1951, -0.9808, -9.479e-09, 0.1951, -0.9808, -9.479e-09, 0.1951, -0.9808, -9.479e-09, 0.1951, 4.768e-07, 1.0, 6.23e-07, 4.768e-07, 1.0, 6.23e-07, 4.768e-07, 1.0, 6.23e-07, 0.0, -1.0, -1.46e-08, 0.0, -1.0, -1.46e-08, 0.0, -1.0, -1.46e-08, -0.8315, -3.647e-08, 0.5556, -0.8315, -3.647e-08, 0.5556, -0.8315, -3.647e-08, 0.5556, -0.8315, -3.647e-08, 0.5556, -2.701e-07, 1.0, 9.345e-07, -2.701e-07, 1.0, 9.345e-07, -2.701e-07, 1.0, 9.345e-07, 0.0, -1.0, 4.867e-09, 0.0, -1.0, 4.867e-09, 0.0, -1.0, 4.867e-09, -0.5556, -4.526e-08, 0.8315, -0.5556, -4.526e-08, 0.8315, -0.5556, -4.526e-08, 0.8315, -0.5556, -4.526e-08, 0.8315, -9.485e-08, 1.0, 3.115e-07, -9.485e-08, 1.0, 3.115e-07, -9.485e-08, 1.0, 3.115e-07, 0.0, -1.0, 0.0, 0.0, -1.0, 0.0, 0.0, -1.0, 0.0, -0.1951, -4.67e-08, 0.9808, -0.1951, -4.67e-08, 0.9808, -0.1951, -4.67e-08, 0.9808, -0.1951, -4.67e-08, 0.9808, 0.0, -1.0, -1.295e-07, 0.0, -1.0, -1.295e-07, 0.0, -1.0, -1.295e-07, 0.0, -1.0, -1.295e-07, 0.9282, 1.771e-07, -0.372, 0.9282, 1.771e-07, -0.372, 0.9282, 1.771e-07, -0.372, 0.9282, 1.771e-07, -0.372, 0.0, 0.0, 1.0, 0.0, 0.0, 1.0, 0.0, 0.0, 1.0, 0.0, 0.0, 1.0, 0.0, 1.0, 0.0, 0.0, 1.0, 0.0, 0.0, 1.0, 0.0, 0.0, 1.0, 0.0, 0.0, 1.0, 0.0, 0.0, 1.0, 0.0, 0.0, 1.0, 0.0, 0.1951, 3.129e-08, 0.9808, 0.1951, 3.129e-08, 0.9808, 0.1951, 3.129e-08, 0.9808, 0.1951, 3.129e-08, 0.9808, -0.1951, 3.261e-08, 0.9808, -0.1951, 3.261e-08, 0.9808, -0.1951, 3.261e-08, 0.9808, -0.1951, 3.261e-08, 0.9808, 0.0, 1.0, 0.0, 0.0, 1.0, 0.0, 0.0, 1.0, 0.0, 0.5556, 5.218e-08, 0.8315, 0.5556, 5.218e-08, 0.8315, 0.5556, 5.218e-08, 0.8315, 0.5556, 5.218e-08, 0.8315, 3.148e-07, -1.0, -1.629e-06, 3.148e-07, -1.0, -1.629e-06, 3.148e-07, -1.0, -1.629e-06, 0.0, 1.0, 2.434e-07, 0.0, 1.0, 2.434e-07, 0.0, 1.0, 2.434e-07, 0.8315, -7.032e-08, 0.5556, 0.8315, -7.032e-08, 0.5556, 0.8315, -7.032e-08, 0.5556, 0.8315, -7.032e-08, 0.5556, 0.0, -1.0, -2.715e-07, 0.0, -1.0, -2.715e-07, 0.0, -1.0, -2.715e-07, 0.0, 1.0, -6.084e-08, 0.0, 1.0, -6.084e-08, 0.0, 1.0, -6.084e-08, 0.9808, -5.218e-08, 0.1951, 0.9808, -5.218e-08, 0.1951, 0.9808, -5.218e-08, 0.1951, 0.9808, -5.218e-08, 0.1951, 0.0, -1.0, 2.715e-07, 0.0, -1.0, 2.715e-07, 0.0, -1.0, 2.715e-07, 0.0, 1.0, 6.084e-08, 0.0, 1.0, 6.084e-08, 0.0, 1.0, 6.084e-08, 0.9808, 5.673e-08, -0.1951, 0.9808, 5.673e-08, -0.1951, 0.9808, 5.673e-08, -0.1951, 0.9808, 5.673e-08, -0.1951, 0.0, -1.0, 0.0, 0.0, -1.0, 0.0, 0.0, -1.0, 0.0, 0.0, 1.0, -2.434e-07, 0.0, 1.0, -2.434e-07, 0.0, 1.0, -2.434e-07, 0.8315, 5.218e-08, -0.5556, 0.8315, 5.218e-08, -0.5556, 0.8315, 5.218e-08, -0.5556, 0.8315, 5.218e-08, -0.5556, 0.0, -1.0, 0.0, 0.0, -1.0, 0.0, 0.0, -1.0, 0.0, 0.0, 1.0, 0.0, 0.0, 1.0, 0.0, 0.0, 1.0, 0.0, 0.5556, 1.097e-07, -0.8315, 0.5556, 1.097e-07, -0.8315, 0.5556, 1.097e-07, -0.8315, 0.5556, 1.097e-07, -0.8315, 0.0, -1.0, 0.0, 0.0, -1.0, 0.0, 0.0, -1.0, 0.0, 0.0, 1.0, 0.0, 0.0, 1.0, 0.0, 0.0, 1.0, 0.0, 0.1951, 1.272e-07, -0.9808, 0.1951, 1.272e-07, -0.9808, 0.1951, 1.272e-07, -0.9808, 0.1951, 1.272e-07, -0.9808, 0.0, -1.0, 0.0, 0.0, -1.0, 0.0, 0.0, -1.0, 0.0, 0.0, 1.0, 0.0, 0.0, 1.0, 0.0, 0.0, 1.0, 0.0, -0.1951, 1.284e-07, -0.9808, -0.1951, 1.284e-07, -0.9808, -0.1951, 1.284e-07, -0.9808, -0.1951, 1.284e-07, -0.9808, 0.0, -1.0, 0.0, 0.0, -1.0, 0.0, 0.0, -1.0, 0.0, 0.0, 1.0, 0.0, 0.0, 1.0, 0.0, 0.0, 1.0, 0.0, -0.5556, 1.044e-07, -0.8315, -0.5556, 1.044e-07, -0.8315, -0.5556, 1.044e-07, -0.8315, -0.5556, 1.044e-07, -0.8315, 0.0, -1.0, 0.0, 0.0, -1.0, 0.0, 0.0, -1.0, 0.0, 0.0, 1.0, -2.434e-07, 0.0, 1.0, -2.434e-07, 0.0, 1.0, -2.434e-07, -0.8315, 4.763e-08, -0.5556, -0.8315, 4.763e-08, -0.5556, -0.8315, 4.763e-08, -0.5556, -0.8315, 4.763e-08, -0.5556, 0.0, -1.0, 2.715e-07, 0.0, -1.0, 2.715e-07, 0.0, -1.0, 2.715e-07, 0.0, 1.0, 6.084e-08, 0.0, 1.0, 6.084e-08, 0.0, 1.0, 6.084e-08, -0.9808, 5.218e-08, -0.1951, -0.9808, 5.218e-08, -0.1951, -0.9808, 5.218e-08, -0.1951, -0.9808, 5.218e-08, -0.1951, 0.0, -1.0, -2.715e-07, 0.0, -1.0, -2.715e-07, 0.0, -1.0, -2.715e-07, 0.0, 1.0, -6.084e-08, 0.0, 1.0, -6.084e-08, 0.0, 1.0, -6.084e-08, -0.9808, -3.405e-08, 0.1951, -0.9808, -3.405e-08, 0.1951, -0.9808, -3.405e-08, 0.1951, -0.9808, -3.405e-08, 0.1951, -3.148e-07, -1.0, -1.629e-06, -3.148e-07, -1.0, -1.629e-06, -3.148e-07, -1.0, -1.629e-06, 0.0, 1.0, 2.434e-07, 0.0, 1.0, 2.434e-07, 0.0, 1.0, 2.434e-07, -0.8315, -5.218e-08, 0.5556, -0.8315, -5.218e-08, 0.5556, -0.8315, -5.218e-08, 0.5556, -0.8315, -5.218e-08, 0.5556, 7.599e-07, -1.0, 5.429e-07, 7.599e-07, -1.0, 5.429e-07, 7.599e-07, -1.0, 5.429e-07, 0.0, 1.0, 0.0, 0.0, 1.0, 0.0, 0.0, 1.0, 0.0, -0.5556, 4.046e-08, 0.8315, -0.5556, 4.046e-08, 0.8315, -0.5556, 4.046e-08, 0.8315, -0.5556, 4.046e-08, 0.8315, 0.0, 1.0, 0.0, 0.0, 1.0, 0.0, 0.0, 1.0, 0.0, 0.0, -1.0, 0.0, 0.0, -1.0, 0.0, 0.0, -1.0, 0.0, -7.599e-07, -1.0, 5.429e-07, -7.599e-07, -1.0, 5.429e-07, -7.599e-07, -1.0, 5.429e-07, 0.9808, 0.1951, 0.0, 0.9808, 0.1951, 0.0, 0.9808, 0.1951, 0.0, 0.9808, 0.1951, 0.0, 5.403e-07, 0.0, -1.0, 5.403e-07, 0.0, -1.0, 5.403e-07, 0.0, -1.0, 0.1951, -0.9808, -3.484e-07, 0.1951, -0.9808, -3.484e-07, 0.1951, -0.9808, -3.484e-07, 0.1951, -0.9808, -3.484e-07, 0.5556, -0.8315, 0.0, 0.5556, -0.8315, 0.0, 0.5556, -0.8315, 0.0, 0.5556, -0.8315, 0.0, 0.0, 0.0, -1.0, 0.0, 0.0, -1.0, 0.0, 0.0, -1.0, 0.5556, -0.8315, -3.484e-07, 0.5556, -0.8315, -3.484e-07, 0.5556, -0.8315, -3.484e-07, 0.5556, -0.8315, -3.484e-07, -0.5556, -0.8315, 0.0, -0.5556, -0.8315, 0.0, -0.5556, -0.8315, 0.0, -0.5556, -0.8315, 0.0, 0.0, 0.0, -1.0, 0.0, 0.0, -1.0, 0.0, 0.0, -1.0, 0.8315, -0.5556, 0.0, 0.8315, -0.5556, 0.0, 0.8315, -0.5556, 0.0, 0.8315, -0.5556, 0.0, -0.9808, 0.1951, 0.0, -0.9808, 0.1951, 0.0, -0.9808, 0.1951, 0.0, -0.9808, 0.1951, 0.0, 0.0, 0.0, -1.0, 0.0, 0.0, -1.0, 0.0, 0.0, -1.0, 0.9808, -0.1951, 0.0, 0.9808, -0.1951, 0.0, 0.9808, -0.1951, 0.0, 0.9808, -0.1951, 0.0, 0.1951, 0.9808, 0.0, 0.1951, 0.9808, 0.0, 0.1951, 0.9808, 0.0, 0.1951, 0.9808, 0.0, 0.0, 0.0, -1.0, 0.0, 0.0, -1.0, 0.0, 0.0, -1.0, 0.9808, 0.1951, 0.0, 0.9808, 0.1951, 0.0, 0.9808, 0.1951, 0.0, 0.9808, 0.1951, 0.0, 0.8315, 0.5556, 0.0, 0.8315, 0.5556, 0.0, 0.8315, 0.5556, 0.0, 0.8315, 0.5556, 0.0, 0.0, 0.0, -1.0, 0.0, 0.0, -1.0, 0.0, 0.0, -1.0, 0.8315, 0.5556, 0.0, 0.8315, 0.5556, 0.0, 0.8315, 0.5556, 0.0, 0.8315, 0.5556, 0.0, 0.8315, -0.5556, 0.0, 0.8315, -0.5556, 0.0, 0.8315, -0.5556, 0.0, 0.8315, -0.5556, 0.0, 0.0, 0.0, -1.0, 0.0, 0.0, -1.0, 0.0, 0.0, -1.0, 0.5556, 0.8315, 0.0, 0.5556, 0.8315, 0.0, 0.5556, 0.8315, 0.0, 0.5556, 0.8315, 0.0, -0.1951, -0.9808, 0.0, -0.1951, -0.9808, 0.0, -0.1951, -0.9808, 0.0, -0.1951, -0.9808, 0.0, 5.403e-07, 0.0, -1.0, 5.403e-07, 0.0, -1.0, 5.403e-07, 0.0, -1.0, 0.1951, 0.9808, 0.0, 0.1951, 0.9808, 0.0, 0.1951, 0.9808, 0.0, 0.1951, 0.9808, 0.0, -0.5556, 0.8315, 0.0, -0.5556, 0.8315, 0.0, -0.5556, 0.8315, 0.0, -0.5556, 0.8315, 0.0, -5.403e-07, 0.0, -1.0, -5.403e-07, 0.0, -1.0, -5.403e-07, 0.0, -1.0, -0.1951, 0.9808, 0.0, -0.1951, 0.9808, 0.0, -0.1951, 0.9808, 0.0, -0.1951, 0.9808, 0.0, -0.9808, -0.1951, 0.0, -0.9808, -0.1951, 0.0, -0.9808, -0.1951, 0.0, -0.9808, -0.1951, 0.0, 0.0, 0.0, -1.0, 0.0, 0.0, -1.0, 0.0, 0.0, -1.0, -0.5556, 0.8315, 0.0, -0.5556, 0.8315, 0.0, -0.5556, 0.8315, 0.0, -0.5556, 0.8315, 0.0, 0.0, 0.0, 1.0, 0.0, 0.0, 1.0, 0.0, 0.0, 1.0, 0.0, 0.0, 1.0, 0.0, 0.0, -1.0, 0.0, 0.0, -1.0, 0.0, 0.0, -1.0, -0.8315, 0.5556, 0.0, -0.8315, 0.5556, 0.0, -0.8315, 0.5556, 0.0, -0.8315, 0.5556, 0.0, 0.5556, 0.8315, 0.0, 0.5556, 0.8315, 0.0, 0.5556, 0.8315, 0.0, 0.5556, 0.8315, 0.0, 0.0, 0.0, -1.0, 0.0, 0.0, -1.0, 0.0, 0.0, -1.0, -0.9808, 0.1951, 0.0, -0.9808, 0.1951, 0.0, -0.9808, 0.1951, 0.0, -0.9808, 0.1951, 0.0, 0.9808, -0.1951, 0.0, 0.9808, -0.1951, 0.0, 0.9808, -0.1951, 0.0, 0.9808, -0.1951, 0.0, 0.0, 0.0, -1.0, 0.0, 0.0, -1.0, 0.0, 0.0, -1.0, -0.9808, -0.1951, 0.0, -0.9808, -0.1951, 0.0, -0.9808, -0.1951, 0.0, -0.9808, -0.1951, 0.0, 0.1951, -0.9808, 0.0, 0.1951, -0.9808, 0.0, 0.1951, -0.9808, 0.0, 0.1951, -0.9808, 0.0, 0.0, 0.0, -1.0, 0.0, 0.0, -1.0, 0.0, 0.0, -1.0, -0.8315, -0.5556, 0.0, -0.8315, -0.5556, 0.0, -0.8315, -0.5556, 0.0, -0.8315, -0.5556, 0.0, -0.8315, -0.5556, 0.0, -0.8315, -0.5556, 0.0, -0.8315, -0.5556, 0.0, -0.8315, -0.5556, 0.0, 0.0, 0.0, -1.0, 0.0, 0.0, -1.0, 0.0, 0.0, -1.0, -0.5556, -0.8315, -3.484e-07, -0.5556, -0.8315, -3.484e-07, -0.5556, -0.8315, -3.484e-07, -0.5556, -0.8315, -3.484e-07, -0.8315, 0.5556, 0.0, -0.8315, 0.5556, 0.0, -0.8315, 0.5556, 0.0, -0.8315, 0.5556, 0.0, -5.403e-07, 0.0, -1.0, -5.403e-07, 0.0, -1.0, -5.403e-07, 0.0, -1.0, -0.1951, -0.9808, -3.484e-07, -0.1951, -0.9808, -3.484e-07, -0.1951, -0.9808, -3.484e-07, -0.1951, -0.9808, -3.484e-07, 5.103e-07, -0.9808, -0.1951, 5.103e-07, -0.9808, -0.1951, 5.103e-07, -0.9808, -0.1951, 5.103e-07, -0.9808, -0.1951, 1.0, 0.0, 0.0, 1.0, 0.0, 0.0, 1.0, 0.0, 0.0, 0.0, 0.5556, -0.8315, 0.0, 0.5556, -0.8315, 0.0, 0.5556, -0.8315, 0.0, 0.5556, -0.8315, 3.749e-07, -0.8315, -0.5556, 3.749e-07, -0.8315, -0.5556, 3.749e-07, -0.8315, -0.5556, 3.749e-07, -0.8315, -0.5556, 1.0, 4.322e-07, 0.0, 1.0, 4.322e-07, 0.0, 1.0, 4.322e-07, 0.0, 0.0, -0.5556, -0.8315, 0.0, -0.5556, -0.8315, 0.0, -0.5556, -0.8315, 0.0, -0.5556, -0.8315, 0.0, -0.5556, -0.8315, 0.0, -0.5556, -0.8315, 0.0, -0.5556, -0.8315, 0.0, -0.5556, -0.8315, 1.0, -2.161e-07, 0.0, 1.0, -2.161e-07, 0.0, 1.0, -2.161e-07, 0.0, 0.0, -0.9808, 0.1951, 0.0, -0.9808, 0.1951, 0.0, -0.9808, 0.1951, 0.0, -0.9808, 0.1951, 0.0, -0.1951, -0.9808, 0.0, -0.1951, -0.9808, 0.0, -0.1951, -0.9808, 0.0, -0.1951, -0.9808, 1.0, 2.161e-07, 0.0, 1.0, 2.161e-07, 0.0, 1.0, 2.161e-07, 0.0, 0.0, -0.1951, 0.9808, 0.0, -0.1951, 0.9808, 0.0, -0.1951, 0.9808, 0.0, -0.1951, 0.9808, -1.021e-07, 0.1951, -0.9808, -1.021e-07, 0.1951, -0.9808, -1.021e-07, 0.1951, -0.9808, -1.021e-07, 0.1951, -0.9808, 1.0, -2.161e-07, 0.0, 1.0, -2.161e-07, 0.0, 1.0, -2.161e-07, 0.0, 0.0, 0.8315, 0.5556, 0.0, 0.8315, 0.5556, 0.0, 0.8315, 0.5556, 0.0, 0.8315, 0.5556, -3.09e-07, 0.5556, -0.8315, -3.09e-07, 0.5556, -0.8315, -3.09e-07, 0.5556, -0.8315, -3.09e-07, 0.5556, -0.8315, 1.0, 2.161e-07, 0.0, 1.0, 2.161e-07, 0.0, 1.0, 2.161e-07, 0.0, -1.0, 0.0, 0.0, -1.0, 0.0, 0.0, -1.0, 0.0, 0.0, -1.0, 0.0, 0.0, -4.082e-07, 0.8315, -0.5556, -4.082e-07, 0.8315, -0.5556, -4.082e-07, 0.8315, -0.5556, -4.082e-07, 0.8315, -0.5556, 1.0, -4.322e-07, 0.0, 1.0, -4.322e-07, 0.0, 1.0, -4.322e-07, 0.0, 0.0, -0.1951, -0.9808, 0.0, -0.1951, -0.9808, 0.0, -0.1951, -0.9808, 0.0, -0.1951, -0.9808, -5.181e-07, 0.9808, -0.1951, -5.181e-07, 0.9808, -0.1951, -5.181e-07, 0.9808, -0.1951, -5.181e-07, 0.9808, -0.1951, 1.0, 0.0, 0.0, 1.0, 0.0, 0.0, 1.0, 0.0, 0.0, 0.0, 0.8315, -0.5556, 0.0, 0.8315, -0.5556, 0.0, 0.8315, -0.5556, 0.0, 0.8315, -0.5556, -5.358e-07, 0.9808, 0.1951, -5.358e-07, 0.9808, 0.1951, -5.358e-07, 0.9808, 0.1951, -5.358e-07, 0.9808, 0.1951, 1.0, 0.0, 0.0, 1.0, 0.0, 0.0, 1.0, 0.0, 0.0, 0.0, -0.9808, -0.1951, 0.0, -0.9808, -0.1951, 0.0, -0.9808, -0.1951, 0.0, -0.9808, -0.1951, -4.628e-07, 0.8315, 0.5556, -4.628e-07, 0.8315, 0.5556, -4.628e-07, 0.8315, 0.5556, -4.628e-07, 0.8315, 0.5556, 1.0, -4.322e-07, 0.0, 1.0, -4.322e-07, 0.0, 1.0, -4.322e-07, 0.0, 0.0, -0.5556, 0.8315, 0.0, -0.5556, 0.8315, 0.0, -0.5556, 0.8315, 0.0, -0.5556, 0.8315, -6.123e-07, 0.5556, 0.8315, -6.123e-07, 0.5556, 0.8315, -6.123e-07, 0.5556, 0.8315, -6.123e-07, 0.5556, 0.8315, 1.0, 2.161e-07, 0.0, 1.0, 2.161e-07, 0.0, 1.0, 2.161e-07, 0.0, 0.0, 0.5556, 0.8315, 0.0, 0.5556, 0.8315, 0.0, 0.5556, 0.8315, 0.0, 0.5556, 0.8315, -7.993e-07, 0.1951, 0.9808, -7.993e-07, 0.1951, 0.9808, -7.993e-07, 0.1951, 0.9808, -7.993e-07, 0.1951, 0.9808, 1.0, -2.161e-07, 0.0, 1.0, -2.161e-07, 0.0, 1.0, -2.161e-07, 0.0, 0.0, 0.9808, 0.1951, 0.0, 0.9808, 0.1951, 0.0, 0.9808, 0.1951, 0.0, 0.9808, 0.1951, -6.123e-07, -0.1951, 0.9808, -6.123e-07, -0.1951, 0.9808, -6.123e-07, -0.1951, 0.9808, -6.123e-07, -0.1951, 0.9808, 1.0, 2.161e-07, 0.0, 1.0, 2.161e-07, 0.0, 1.0, 2.161e-07, 0.0, 0.0, 0.1951, -0.9808, 0.0, 0.1951, -0.9808, 0.0, 0.1951, -0.9808, 0.0, 0.1951, -0.9808, -2.041e-07, -0.5556, 0.8315, -2.041e-07, -0.5556, 0.8315, -2.041e-07, -0.5556, 0.8315, -2.041e-07, -0.5556, 0.8315, 1.0, -2.161e-07, 0.0, 1.0, -2.161e-07, 0.0, 1.0, -2.161e-07, 0.0, 0.0, -0.8315, -0.5556, 0.0, -0.8315, -0.5556, 0.0, -0.8315, -0.5556, 0.0, -0.8315, -0.5556, 5.103e-07, -0.8315, 0.5556, 5.103e-07, -0.8315, 0.5556, 5.103e-07, -0.8315, 0.5556, 5.103e-07, -0.8315, 0.5556, 1.0, 4.322e-07, 0.0, 1.0, 4.322e-07, 0.0, 1.0, 4.322e-07, 0.0, 0.0, -0.8315, 0.5556, 0.0, -0.8315, 0.5556, 0.0, -0.8315, 0.5556, 0.0, -0.8315, 0.5556, 5.322e-07, -0.9808, 0.1951, 5.322e-07, -0.9808, 0.1951, 5.322e-07, -0.9808, 0.1951, 5.322e-07, -0.9808, 0.1951, 1.0, 0.0, 0.0, 1.0, 0.0, 0.0, 1.0, 0.0, 0.0, 0.0, 0.1951, 0.9808, 0.0, 0.1951, 0.9808, 0.0, 0.1951, 0.9808, 0.0, 0.1951, 0.9808, 0.0, 0.0, 1.0, 0.0, 0.0, 1.0, 0.0, 0.0, 1.0, 1.942e-06, 0.0, 1.0, 1.942e-06, 0.0, 1.0, 1.942e-06, 0.0, 1.0, 0.0, 0.0, 1.0, 0.0, 0.0, 1.0, 0.0, 0.0, 1.0, -1.942e-06, 0.0, 1.0, -1.942e-06, 0.0, 1.0, -1.942e-06, 0.0, 1.0, 0.0, 0.0, 1.0, 0.0, 0.0, 1.0, 0.0, 0.0, 1.0, 0.0, 0.0, 1.0, 0.0, 0.0, 1.0, 0.0, 0.0, 1.0, 1.942e-06, 0.0, 1.0, 1.942e-06, 0.0, 1.0, 1.942e-06, 0.0, 1.0, 0.0, 0.0, 1.0, 0.0, 0.0, 1.0, 0.0, 0.0, 1.0, 7.284e-07, 0.0, 1.0, 7.284e-07, 0.0, 1.0, 7.284e-07, 0.0, 1.0, 0.0, 0.0, 1.0, 0.0, 0.0, 1.0, 0.0, 0.0, 1.0, -7.284e-07, 0.0, 1.0, -7.284e-07, 0.0, 1.0, -7.284e-07, 0.0, 1.0, 0.0, 0.0, 1.0, 0.0, 0.0, 1.0, 0.0, 0.0, 1.0, -1.942e-06, 0.0, 1.0, -1.942e-06, 0.0, 1.0, -1.942e-06, 0.0, 1.0, 0.0, 0.0, 1.0, 0.0, 0.0, 1.0, 0.0, 0.0, 1.0, -7.284e-07, 0.0, 1.0, -7.284e-07, 0.0, 1.0, -7.284e-07, 0.0, 1.0, 7.284e-07, 0.0, 1.0, 7.284e-07, 0.0, 1.0, 7.284e-07, 0.0, 1.0, 0.0, 0.0, 1.0, 0.0, 0.0, 1.0, 0.0, 0.0, 1.0, 0.0, 0.0, 1.0, -0.1951, 0.9808, 0.0, -0.1951, 0.9808, 0.0, -0.1951, 0.9808, 0.0, -0.1951, 0.9808, 0.0, 0.0, 0.0, 1.0, 0.0, 0.0, 1.0, 0.0, 0.0, 1.0, 0.0, 0.0, 1.0, 0.0, 0.0, 1.0, 0.0, 0.0, 1.0, 0.0, 0.0, 1.0, 0.0, 0.0, 1.0, 0.0, 0.0, 1.0, 0.0, 0.0, 1.0, 0.0, 0.0, 1.0, 0.0, 0.0, 1.0, 0.0, 0.0, 1.0, 0.0, 0.0, 1.0, 0.0, 0.0, 1.0, 0.0, 0.0, 1.0, 1.053e-06, 0.0, 1.0, 1.053e-06, 0.0, 1.0, 1.053e-06, 0.0, 1.0, 1.053e-06, 0.0, 1.0, 0.0, 0.0, 1.0, 0.0, 0.0, 1.0, 0.0, 0.0, 1.0, 0.0, 0.0, 1.0, 0.0, 0.0, 1.0, 0.0, 0.0, 1.0, 0.0, 0.0, 1.0, 0.0, 0.0, 1.0, 0.0, 0.0, 1.0, 0.0, 0.0, 1.0, 0.0, 0.0, 1.0, 0.0, 0.0, 1.0, 0.0, 0.0, 1.0, 0.0, 0.0, 1.0, 0.0, 0.0, 1.0, 0.0, 0.0, 1.0, 0.0, 0.0, 1.0, 0.0, 0.0, 1.0, 0.0, 0.0, 1.0, 0.0, 0.0, 1.0, 1.053e-06, 0.0, 1.0, 1.053e-06, 0.0, 1.0, 1.053e-06, 0.0, 1.0, 1.053e-06, 0.0, 1.0, 0.0, 0.0, 1.0, 0.0, 0.0, 1.0, 0.0, 0.0, 1.0, 0.0, 0.0, 1.0, -1.0, -1.677e-06, 0.0, -1.0, -1.677e-06, 0.0, -1.0, -1.677e-06, 0.0, -1.0, 0.0, 0.0, -1.0, 0.0, 0.0, -1.0, 0.0, 0.0, -1.0, -9.582e-07, 0.0, -1.0, -9.582e-07, 0.0, -1.0, -9.582e-07, 0.0, -1.0, 0.0, 0.0, -1.0, 0.0, 0.0, -1.0, 0.0, 0.0, -1.0, 9.583e-07, 0.0, -1.0, 9.583e-07, 0.0, -1.0, 9.583e-07, 0.0, -1.0, 9.583e-07, 0.0, -1.0, 9.583e-07, 0.0, -1.0, 9.583e-07, 0.0, -1.0, 0.0, 0.0, -1.0, 0.0, 0.0, -1.0, 0.0, 0.0, -1.0, -9.582e-07, 0.0, -1.0, -9.582e-07, 0.0, -1.0, -9.582e-07, 0.0, -1.0, 0.0, 0.0, -1.0, 0.0, 0.0, -1.0, 0.0, 0.0, -1.0, -1.677e-06, 0.0, -1.0, -1.677e-06, 0.0, -1.0, -1.677e-06, 0.0, -1.0, 0.0, 0.0, -1.0, 0.0, 0.0, -1.0, 0.0, 0.0, -1.0, 1.677e-06, 0.0, -1.0, 1.677e-06, 0.0, -1.0, 1.677e-06, 0.0, -1.0, 0.0, 0.0, -1.0, 0.0, 0.0, -1.0, 0.0, 0.0, -1.0, 1.677e-06, 0.0, -1.0, 1.677e-06, 0.0, -1.0, 1.677e-06, 0.0, -1.0, 0.0, 0.0, -1.0, 0.0, 0.0, -1.0, 0.0, 0.0, -1.0, 0.0, 0.0, -1.0, 0.0, 0.0, -1.0, 0.0, 0.0, -1.0, 1.076e-06, 0.0, -1.0, 1.076e-06, 0.0, -1.0, 1.076e-06, 0.0, -1.0, 1.076e-06, 0.0, 0.0, 0.9808, -0.1951, 0.0, 0.9808, -0.1951, 0.0, 0.9808, -0.1951, 0.0, 0.9808, -0.1951, -1.0, 5.382e-07, 0.0, -1.0, 5.382e-07, 0.0, -1.0, 5.382e-07, 0.0, -1.0, 5.382e-07, 0.0, -1.0, -1.076e-06, 0.0, -1.0, -1.076e-06, 0.0, -1.0, -1.076e-06, 0.0, -1.0, -1.076e-06, 0.0, -1.0, 0.0, 0.0, -1.0, 0.0, 0.0, -1.0, 0.0, 0.0, -1.0, 0.0, 0.0, -1.0, 0.0, 0.0, -1.0, 0.0, 0.0, -1.0, 0.0, 0.0, -1.0, 0.0, 0.0, -1.0, 0.0, 0.0, -1.0, 0.0, 0.0, -1.0, 0.0, 0.0, -1.0, 0.0, 0.0, -1.0, -1.076e-06, 0.0, -1.0, -1.076e-06, 0.0, -1.0, -1.076e-06, 0.0, -1.0, -1.076e-06, 0.0, -1.0, -1.076e-06, 0.0, -1.0, -1.076e-06, 0.0, -1.0, -1.076e-06, 0.0, -1.0, -1.076e-06, 0.0, -1.0, 5.382e-07, 0.0, -1.0, 5.382e-07, 0.0, -1.0, 5.382e-07, 0.0, -1.0, 5.382e-07, 0.0, -1.0, -5.382e-07, 0.0, -1.0, -5.382e-07, 0.0, -1.0, -5.382e-07, 0.0, -1.0, -5.382e-07, 0.0, -1.0, 1.076e-06, 0.0, -1.0, 1.076e-06, 0.0, -1.0, 1.076e-06, 0.0, -1.0, 1.076e-06, 0.0, -1.0, 0.0, 0.0, -1.0, 0.0, 0.0, -1.0, 0.0, 0.0, -1.0, 0.0, 0.0, -1.0, -5.382e-07, 0.0, -1.0, -5.382e-07, 0.0, -1.0, -5.382e-07, 0.0, -1.0, -5.382e-07, 0.0, -2.201e-06, 0.0, 1.0, -2.201e-06, 0.0, 1.0, -2.201e-06, 0.0, 1.0, 0.1951, -0.9808, 0.0, 0.1951, -0.9808, 0.0, 0.1951, -0.9808, 0.0, 0.1951, -0.9808, 0.0, -2.201e-06, 0.0, 1.0, -2.201e-06, 0.0, 1.0, -2.201e-06, 0.0, 1.0, 0.5556, -0.8315, 0.0, 0.5556, -0.8315, 0.0, 0.5556, -0.8315, 0.0, 0.5556, -0.8315, 0.0, -1.1e-06, 0.0, 1.0, -1.1e-06, 0.0, 1.0, -1.1e-06, 0.0, 1.0, 0.8315, -0.5556, 0.0, 0.8315, -0.5556, 0.0, 0.8315, -0.5556, 0.0, 0.8315, -0.5556, 0.0, 0.0, 0.0, 1.0, 0.0, 0.0, 1.0, 0.0, 0.0, 1.0, 0.9808, -0.1951, 0.0, 0.9808, -0.1951, 0.0, 0.9808, -0.1951, 0.0, 0.9808, -0.1951, 0.0, 2.201e-06, 0.0, 1.0, 2.201e-06, 0.0, 1.0, 2.201e-06, 0.0, 1.0, 0.9808, 0.1951, 0.0, 0.9808, 0.1951, 0.0, 0.9808, 0.1951, 0.0, 0.9808, 0.1951, 0.0, 1.1e-06, 0.0, 1.0, 1.1e-06, 0.0, 1.0, 1.1e-06, 0.0, 1.0, 0.8315, 0.5556, 0.0, 0.8315, 0.5556, 0.0, 0.8315, 0.5556, 0.0, 0.8315, 0.5556, 0.0, 0.0, 0.0, 1.0, 0.0, 0.0, 1.0, 0.0, 0.0, 1.0, 0.5556, 0.8315, 0.0, 0.5556, 0.8315, 0.0, 0.5556, 0.8315, 0.0, 0.5556, 0.8315, 0.0, 1.1e-06, 0.0, 1.0, 1.1e-06, 0.0, 1.0, 1.1e-06, 0.0, 1.0, 0.1951, 0.9808, 0.0, 0.1951, 0.9808, 0.0, 0.1951, 0.9808, 0.0, 0.1951, 0.9808, 0.0, -1.1e-06, 0.0, 1.0, -1.1e-06, 0.0, 1.0, -1.1e-06, 0.0, 1.0, -0.1951, 0.9808, 0.0, -0.1951, 0.9808, 0.0, -0.1951, 0.9808, 0.0, -0.1951, 0.9808, 0.0, 2.201e-06, 0.0, 1.0, 2.201e-06, 0.0, 1.0, 2.201e-06, 0.0, 1.0, -0.5556, 0.8315, 0.0, -0.5556, 0.8315, 0.0, -0.5556, 0.8315, 0.0, -0.5556, 0.8315, 0.0, -6.086e-07, 0.0, 1.0, -6.086e-07, 0.0, 1.0, -6.086e-07, 0.0, 1.0, -6.086e-07, 0.0, 1.0, -0.8315, 0.5556, 0.0, -0.8315, 0.5556, 0.0, -0.8315, 0.5556, 0.0, -0.8315, 0.5556, 0.0, -0.9808, 0.1951, 0.0, -0.9808, 0.1951, 0.0, -0.9808, 0.1951, 0.0, -0.9808, 0.1951, 0.0, 0.0, 0.0, 1.0, 0.0, 0.0, 1.0, 0.0, 0.0, 1.0, -0.9808, -0.1951, 0.0, -0.9808, -0.1951, 0.0, -0.9808, -0.1951, 0.0, -0.9808, -0.1951, 0.0, 1.1e-06, 0.0, 1.0, 1.1e-06, 0.0, 1.0, 1.1e-06, 0.0, 1.0, -0.8315, -0.5556, 0.0, -0.8315, -0.5556, 0.0, -0.8315, -0.5556, 0.0, -0.8315, -0.5556, 0.0, -1.1e-06, 0.0, 1.0, -1.1e-06, 0.0, 1.0, -1.1e-06, 0.0, 1.0, -0.5556, -0.8315, 0.0, -0.5556, -0.8315, 0.0, -0.5556, -0.8315, 0.0, -0.5556, -0.8315, 0.0, 0.0, 0.0, 1.0, 0.0, 0.0, 1.0, 0.0, 0.0, 1.0, -0.1951, -0.9808, 0.0, -0.1951, -0.9808, 0.0, -0.1951, -0.9808, 0.0, -0.1951, -0.9808, 0.0, 0.0, 0.0, 1.0, 0.0, 0.0, 1.0, 0.0, 0.0, 1.0, 0.0, 0.0, 1.0, 0.0, 0.0, 1.0, 0.0, 0.0, 1.0, 0.0, 0.0, 1.0, 0.0, 0.0, 1.0, -6.086e-07, 0.0, 1.0, -6.086e-07, 0.0, 1.0, -6.086e-07, 0.0, 1.0, -6.086e-07, 0.0, 1.0, 0.0, 0.0, 1.0, 0.0, 0.0, 1.0, 0.0, 0.0, 1.0, 0.0, 0.0, 1.0, 0.0, 0.0, 1.0, 0.0, 0.0, 1.0, 0.0, 0.0, 1.0, 0.0, 0.0, 1.0, 0.0, 0.0, 1.0, 0.0, 0.0, 1.0, 0.0, 0.0, 1.0, 0.0, 0.0, 1.0, 0.0, 0.0, 1.0, 0.0, 0.0, 1.0, 0.0, 0.0, 1.0, 0.0, 0.0, 1.0, 1.1e-06, 0.0, 1.0, 1.1e-06, 0.0, 1.0, 1.1e-06, 0.0, 1.0, 0.0, 0.0, 1.0, 0.0, 0.0, 1.0, 0.0, 0.0, 1.0, 0.0, 0.0, 1.0, 0.0, 0.0, 1.0, 0.0, 0.0, 1.0, 0.0, 0.0, 1.0, 0.0, 0.0, 1.0, 0.0, 0.0, 1.0, 0.0, 0.0, 1.0, 0.0, 0.0, 1.0, 0.0, 0.0, 1.0, 6.086e-07, 0.0, 1.0, 6.086e-07, 0.0, 1.0, 6.086e-07, 0.0, 1.0, 6.086e-07, 0.0, 1.0, 0.0, 0.0, 1.0, 0.0, 0.0, 1.0, 0.0, 0.0, 1.0, 0.0, 0.0, 1.0, 0.0, 0.0, 1.0, 0.0, 0.0, 1.0, 0.0, 0.0, 1.0, 0.0, 0.0, 1.0, 6.086e-07, 0.0, 1.0, 6.086e-07, 0.0, 1.0, 6.086e-07, 0.0, 1.0, 6.086e-07, 0.0, 1.0, -0.1951, 0.9808, 0.0, -0.1951, 0.9808, 0.0, -0.1951, 0.9808, 0.0, -0.1951, 0.9808, 0.0, -0.5556, 0.8315, 0.0, -0.5556, 0.8315, 0.0, -0.5556, 0.8315, 0.0, -0.5556, 0.8315, 0.0, -0.8315, 0.5556, 0.0, -0.8315, 0.5556, 0.0, -0.8315, 0.5556, 0.0, -0.8315, 0.5556, 0.0, -0.9808, 0.1951, 0.0, -0.9808, 0.1951, 0.0, -0.9808, 0.1951, 0.0, -0.9808, 0.1951, 0.0, -0.9808, -0.1951, 0.0, -0.9808, -0.1951, 0.0, -0.9808, -0.1951, 0.0, -0.9808, -0.1951, 0.0, -0.8315, -0.5556, 0.0, -0.8315, -0.5556, 0.0, -0.8315, -0.5556, 0.0, -0.8315, -0.5556, 0.0, -0.5556, -0.8315, 0.0, -0.5556, -0.8315, 0.0, -0.5556, -0.8315, 0.0, -0.5556, -0.8315, 0.0, -0.1951, -0.9808, 0.0, -0.1951, -0.9808, 0.0, -0.1951, -0.9808, 0.0, -0.1951, -0.9808, 0.0, 0.1951, -0.9808, 0.0, 0.1951, -0.9808, 0.0, 0.1951, -0.9808, 0.0, 0.1951, -0.9808, 0.0, 0.5556, -0.8315, 0.0, 0.5556, -0.8315, 0.0, 0.5556, -0.8315, 0.0, 0.5556, -0.8315, 0.0, 0.8315, -0.5556, 0.0, 0.8315, -0.5556, 0.0, 0.8315, -0.5556, 0.0, 0.8315, -0.5556, 0.0, 0.9808, -0.1951, 0.0, 0.9808, -0.1951, 0.0, 0.9808, -0.1951, 0.0, 0.9808, -0.1951, 0.0, 0.9808, 0.1951, 0.0, 0.9808, 0.1951, 0.0, 0.9808, 0.1951, 0.0, 0.9808, 0.1951, 0.0, 0.8315, 0.5556, 0.0, 0.8315, 0.5556, 0.0, 0.8315, 0.5556, 0.0, 0.8315, 0.5556, 0.0, 0.5556, 0.8315, 0.0, 0.5556, 0.8315, 0.0, 0.5556, 0.8315, 0.0, 0.5556, 0.8315, 0.0, 0.1951, 0.9808, 0.0, 0.1951, 0.9808, 0.0, 0.1951, 0.9808, 0.0, 0.1951, 0.9808, 0.0, 0.268, -0.7139, 0.6469, 0.0, -0.7139, 0.7002, 0.0, -0.7139, 0.7002, 0.268, -0.7139, 0.6469, 0.4951, -0.7139, 0.4951, 0.268, -0.7139, 0.6469, 0.268, -0.7139, 0.6469, 0.4951, -0.7139, 0.4951, 0.6469, -0.7139, 0.268, 0.4951, -0.7139, 0.4951, 0.4951, -0.7139, 0.4951, 0.6469, -0.7139, 0.268, 0.7002, -0.7139, -3.574e-07, 0.6469, -0.7139, 0.268, 0.6469, -0.7139, 0.268, 0.7002, -0.7139, -3.474e-07, 0.6469, -0.7139, -0.268, 0.7002, -0.7139, -3.574e-07, 0.7002, -0.7139, -3.474e-07, 0.6469, -0.7139, -0.268, 0.4951, -0.7139, -0.4951, 0.6469, -0.7139, -0.268, 0.6469, -0.7139, -0.268, 0.4951, -0.7139, -0.4951, 0.268, -0.7139, -0.6469, 0.4951, -0.7139, -0.4951, 0.4951, -0.7139, -0.4951, 0.268, -0.7139, -0.6469, 0.0, -0.7139, -0.7002, 0.268, -0.7139, -0.6469, 0.268, -0.7139, -0.6469, 0.0, -0.7139, -0.7002, -0.268, -0.7139, -0.6469, 0.0, -0.7139, -0.7002, 0.0, -0.7139, -0.7002, -0.268, -0.7139, -0.6469, -0.4951, -0.7139, -0.4951, -0.268, -0.7139, -0.6469, -0.268, -0.7139, -0.6469, -0.4951, -0.7139, -0.4951, -0.6469, -0.7139, -0.268, -0.4951, -0.7139, -0.4951, -0.4951, -0.7139, -0.4951, -0.6469, -0.7139, -0.268, -0.7002, -0.7139, 4.573e-07, -0.6469, -0.7139, -0.268, -0.6469, -0.7139, -0.268, -0.7002, -0.7139, 4.662e-07, -0.6469, -0.7139, 0.268, -0.7002, -0.7139, 4.573e-07, -0.7002, -0.7139, 4.662e-07, -0.6469, -0.7139, 0.268, -0.4951, -0.7139, 0.4951, -0.6469, -0.7139, 0.268, -0.6469, -0.7139, 0.268, -0.4951, -0.7139, 0.4951, -0.268, -0.7139, 0.6469, -0.4951, -0.7139, 0.4951, -0.4951, -0.7139, 0.4951, -0.268, -0.7139, 0.6469, 0.0, -0.7139, 0.7002, -0.268, -0.7139, 0.6469, -0.268, -0.7139, 0.6469, 0.0, -0.7139, 0.7002, 0.0, -1.0, 0.0, 0.0, -1.0, 0.0, 0.0, -1.0, 0.0, 4.771e-05, -1.0, -8.802e-05, -4.175e-05, -0.0001135, 1.0, -0.9283, -8.221e-05, -0.3719, -6.741e-05, 8.091e-05, 1.0, 9.695e-05, 1.0, -9.149e-06, -0.9282, 0.0001112, -0.372, 7.26e-05, -8.725e-05, 1.0, -9.731e-05, -1.0, -1.343e-05, 0.9282, -7.188e-05, -0.372, 4.204e-05, 0.0001136, 1.0, 0.9283, 8.23e-05, -0.3719, -4.792e-05, 1.0, -8.829e-05, 7.963e-05, -1.0, -7.078e-06, 6.262e-05, -1.0, 3.71e-05, -0.9282, 7.227e-05, -0.372, -0.9282, 7.223e-05, -0.372, -4.292e-06, 3.975e-05, 1.0, -5.037e-06, -3.957e-05, 1.0, -0.9282, -3.983e-05, -0.372, -0.9282, 3.957e-05, -0.372, 7.325e-05, 1.0, 1.055e-05, 7.278e-05, 1.0, 1.147e-05, -0.9282, -7.185e-05, -0.372, -0.9282, -7.228e-05, -0.372, -4.876e-05, -7.543e-05, 1.0, 1.997e-05, -7.543e-05, 1.0, -1.75e-05, 1.0, -6.843e-05, -1.127e-05, 1.0, -6.841e-05, 0.9282, -7.373e-05, -0.372, 0.9282, -7.493e-05, -0.372, -7.877e-05, 1.0, -9.12e-06, -6.071e-05, 1.0, 3.497e-05, 4.262e-06, -3.975e-05, 1.0, 4.977e-06, 3.957e-05, 1.0, 0.9282, 3.983e-05, -0.372, 0.9282, -3.957e-05, -0.372, -7.442e-05, -1.0, 9.552e-06, -7.452e-05, -1.0, 1.092e-05, 0.9282, 7.117e-05, -0.372, 0.9282, 7.072e-05, -0.372, 4.884e-05, 7.042e-05, 1.0, -2.015e-05, 7.045e-05, 1.0, 1.75e-05, -1.0, -7.34e-05, 1.092e-05, -1.0, -7.342e-05, -0.9282, -1.771e-07, -0.372, -0.9282, -1.771e-07, -0.372, -0.9282, -1.771e-07, -0.372, -0.9282, -1.771e-07, -0.372, 6.703e-05, 0.9808, -0.195, 7.077e-05, 0.9808, -0.1952, -1.0, -6.977e-05, 2.481e-05, -1.0, -8.838e-05, -5.105e-05, 7.167e-05, 0.8315, -0.5555, 6.941e-05, 0.8314, -0.5556, -1.0, -6.083e-05, 4.408e-05, -1.0, -9.657e-05, -1.556e-05, 7.09e-05, 0.5556, -0.8314, 7.37e-05, 0.5555, -0.8315, -1.0, -2.587e-05, 6.694e-05, -1.0, -0.0001005, 2.06e-05, 7.513e-05, 0.1951, -0.9808, 7.577e-05, 0.195, -0.9808, -1.0, -4.672e-06, 6.89e-05, -1.0, -7.24e-05, 5.534e-05, 7.4e-05, -0.195, -0.9808, 7.235e-05, -0.1952, -0.9808, -1.0, 3.43e-05, 6.616e-05, -1.0, -5.264e-05, 8.165e-05, 7.245e-05, -0.5555, -0.8315, 7.779e-05, -0.5556, -0.8314, -1.0, 3.657e-05, 5.507e-05, -1.0, -6.028e-06, 8.976e-05, 8.276e-05, -0.8314, -0.5556, 7.841e-05, -0.8315, -0.5555, -1.0, 5.651e-05, 3.129e-05, -1.0, 9.164e-06, 9.843e-05, 7.054e-05, -0.9808, -0.1951, 6.738e-05, -0.9808, -0.195, -1.0, 7.71e-05, 6.109e-06, -1.0, 5.801e-05, 8.186e-05, 6.679e-05, -0.9808, 0.195, 6.995e-05, -0.9808, 0.1952, -1.0, 7.007e-05, -2.412e-05, -1.0, 8.92e-05, 5.163e-05, 7.838e-05, -0.8315, 0.5555, 8.275e-05, -0.8314, 0.5556, -1.0, 4.205e-05, -4.923e-05, -1.0, 8.929e-05, 1.781e-05, 7.331e-05, -0.5556, 0.8314, 6.802e-05, -0.5555, 0.8315, -1.0, 4.548e-05, -6.068e-05, -1.0, 8.819e-05, -2.612e-05, 7.439e-05, -0.1952, 0.9808, 7.654e-05, -0.195, 0.9808, -1.0, 4.083e-06, -6.822e-05, -1.0, 9.093e-05, -5.229e-05, 7.537e-05, 0.195, 0.9808, 7.522e-05, 0.1952, 0.9808, -1.0, -1.524e-05, -6.697e-05, -1.0, 5.259e-05, -8.009e-05, 7.37e-05, 0.5555, 0.8315, 7.088e-05, 0.5556, 0.8314, -1.0, -5.147e-05, -5.338e-05, -1.0, 2.318e-05, -9.973e-05, 6.938e-05, 0.8314, 0.5556, 7.168e-05, 0.8315, 0.5555, -1.0, -6.378e-05, -3.35e-05, -1.0, -2.808e-05, -9.31e-05, 7.078e-05, 0.9808, 0.1951, 6.701e-05, 0.9808, 0.195, -1.0, -7.689e-05, -6.832e-06, -1.0, -5.825e-05, -8.266e-05, -1.0, 1.076e-06, 0.0, -1.0, 1.076e-06, 0.0, -1.0, 1.076e-06, 0.0, -1.0, 1.076e-06, 0.0, -1.0, -6.956e-05, -2.474e-06, -1.0, -5.507e-05, 4.897e-05, 8.005e-05, 0.9808, -0.1951, 7.657e-05, 0.9808, -0.1951, -1.0, -6.503e-05, 2.453e-05, -1.0, -3.671e-05, 7.108e-05, 7.364e-05, 0.8315, -0.5556, 7.607e-05, 0.8315, -0.5556, -1.0, -5.183e-05, 4.938e-05, -1.0, -5.7e-06, 7.802e-05, 7.474e-05, 0.5556, -0.8315, 7.502e-05, 0.5556, -0.8315, -1.0, -2.698e-05, 6.837e-05, -1.0, 2.318e-05, 7.853e-05, 7.156e-05, 0.1951, -0.9808, 7.138e-05, 0.1951, -0.9808, -1.0, -1.475e-06, 7.311e-05, -1.0, 4.848e-05, 6.309e-05, 7.236e-05, -0.1951, -0.9808, 7.248e-05, -0.1951, -0.9808, -1.0, 2.864e-05, 7.343e-05, -1.0, 7.638e-05, 3.829e-05, 7.057e-05, -0.5556, -0.8315, 6.585e-05, -0.5555, -0.8315, -1.0, 5.564e-05, 5.177e-05, -1.0, 8.653e-05, 1.206e-05, 6.509e-05, -0.8315, -0.5556, 6.872e-05, -0.8315, -0.5556, -1.0, 6.026e-05, 2.753e-05, -1.0, 7.476e-05, -2.404e-05, 7.546e-05, -0.9808, -0.1951, 7.905e-05, -0.9808, -0.1951, -1.0, 6.956e-05, 2.474e-06, -1.0, 5.507e-05, -4.897e-05, 8.005e-05, -0.9808, 0.1951, 7.657e-05, -0.9808, 0.1951, -1.0, 7.579e-05, -3.123e-05, -1.0, 4.479e-05, -7.118e-05, 6.709e-05, -0.8315, 0.5556, 6.328e-05, -0.8315, 0.5555, -1.0, 5.8e-05, -5.06e-05, -1.0, 1.037e-05, -8.563e-05, 6.589e-05, -0.5556, 0.8315, 7.055e-05, -0.5556, 0.8315, -1.0, 2.693e-05, -6.738e-05, -1.0, -2.325e-05, -7.744e-05, 7.245e-05, -0.1951, 0.9808, 7.239e-05, -0.1951, 0.9808, -1.0, 1.401e-06, -7.421e-05, -1.0, -4.853e-05, -6.407e-05, 7.138e-05, 0.1951, 0.9808, 7.159e-05, 0.1951, 0.9808, -1.0, -2.405e-05, -6.571e-05, -1.0, -6.996e-05, -3.732e-05, 7.504e-05, 0.5556, 0.8315, 7.472e-05, 0.5555, 0.8315, -1.0, -4.756e-05, -5.168e-05, -1.0, -7.58e-05, -5.394e-06, 7.793e-05, 0.8315, 0.5556, 7.543e-05, 0.8315, 0.5556, -1.0, -5.853e-05, -2.719e-05, -1.0, -7.302e-05, 2.438e-05, 7.725e-05, 0.9808, 0.1951, 8.085e-05, 0.9808, 0.1951, -1.0, 0.0, 0.0, -1.0, 0.0, 0.0, -1.0, 0.0, 0.0, -1.0, 0.0, 0.0, -0.1379, 0.6935, 0.7071, -0.1379, 0.6935, 0.7071, -0.1379, 0.6935, 0.7071, -0.1379, 0.6935, 0.7071, -0.3929, 0.5879, 0.7071, -0.3929, 0.5879, 0.7071, -0.3929, 0.5879, 0.7071, -0.3929, 0.5879, 0.7071, -0.5879, 0.3928, 0.7071, -0.5879, 0.3928, 0.7071, -0.5879, 0.3928, 0.7071, -0.5879, 0.3928, 0.7071, -0.6935, 0.1379, 0.7071, -0.6935, 0.1379, 0.7071, -0.6935, 0.1379, 0.7071, -0.6935, 0.1379, 0.7071, -0.6935, -0.1379, 0.7071, -0.6935, -0.1379, 0.7071, -0.6935, -0.1379, 0.7071, -0.6935, -0.1379, 0.7071, -0.5879, -0.3928, 0.7071, -0.5879, -0.3928, 0.7071, -0.5879, -0.3928, 0.7071, -0.5879, -0.3928, 0.7071, -0.3928, -0.5879, 0.7071, -0.3928, -0.5879, 0.7071, -0.3928, -0.5879, 0.7071, -0.3928, -0.5879, 0.7071, -0.1379, -0.6935, 0.7071, -0.1379, -0.6935, 0.7071, -0.1379, -0.6935, 0.7071, -0.1379, -0.6935, 0.7071, 0.1379, -0.6935, 0.7071, 0.1379, -0.6935, 0.7071, 0.1379, -0.6935, 0.7071, 0.1379, -0.6935, 0.7071, 0.3929, -0.5879, 0.7071, 0.3929, -0.5879, 0.7071, 0.3929, -0.5879, 0.7071, 0.3929, -0.5879, 0.7071, 0.5879, -0.3928, 0.7071, 0.5879, -0.3928, 0.7071, 0.5879, -0.3928, 0.7071, 0.5879, -0.3928, 0.7071, 0.6935, -0.1379, 0.7071, 0.6935, -0.1379, 0.7071, 0.6935, -0.1379, 0.7071, 0.6935, -0.1379, 0.7071, 0.6935, 0.1379, 0.7071, 0.6935, 0.1379, 0.7071, 0.6935, 0.1379, 0.7071, 0.6935, 0.1379, 0.7071, 0.5879, 0.3928, 0.7071, 0.5879, 0.3928, 0.7071, 0.5879, 0.3928, 0.7071, 0.5879, 0.3928, 0.7071, 0.3929, 0.5879, 0.7071, 0.3929, 0.5879, 0.7071, 0.3929, 0.5879, 0.7071, 0.3929, 0.5879, 0.7071, 0.1379, 0.6935, 0.7071, 0.1379, 0.6935, 0.7071, 0.1379, 0.6935, 0.7071, 0.1379, 0.6935, 0.7071, 0.0, 0.0, 1.0, 0.0, 0.0, 1.0, 0.0, 0.0, 1.0, 0.0, 0.0, 1.0, -0.1379, 0.6935, 0.7071, -0.1379, 0.6935, 0.7071, -0.1379, 0.6935, 0.7071, -0.1379, 0.6935, 0.7071, -0.3928, 0.5879, 0.7071, -0.3928, 0.5879, 0.7071, -0.3928, 0.5879, 0.7071, -0.3928, 0.5879, 0.7071, -0.5879, 0.3929, 0.7071, -0.5879, 0.3929, 0.7071, -0.5879, 0.3929, 0.7071, -0.5879, 0.3929, 0.7071, -0.6935, 0.1379, 0.7071, -0.6935, 0.1379, 0.7071, -0.6935, 0.1379, 0.7071, -0.6935, 0.1379, 0.7071, -0.6935, -0.1379, 0.7071, -0.6935, -0.1379, 0.7071, -0.6935, -0.1379, 0.7071, -0.6935, -0.1379, 0.7071, -0.5879, -0.3929, 0.7071, -0.5879, -0.3929, 0.7071, -0.5879, -0.3929, 0.7071, -0.5879, -0.3929, 0.7071, -0.3928, -0.5879, 0.7071, -0.3928, -0.5879, 0.7071, -0.3928, -0.5879, 0.7071, -0.3928, -0.5879, 0.7071, -0.1379, -0.6935, 0.7071, -0.1379, -0.6935, 0.7071, -0.1379, -0.6935, 0.7071, -0.1379, -0.6935, 0.7071, 0.1379, -0.6935, 0.7071, 0.1379, -0.6935, 0.7071, 0.1379, -0.6935, 0.7071, 0.1379, -0.6935, 0.7071, 0.3928, -0.5879, 0.7071, 0.3928, -0.5879, 0.7071, 0.3928, -0.5879, 0.7071, 0.3928, -0.5879, 0.7071, 0.5879, -0.3929, 0.7071, 0.5879, -0.3929, 0.7071, 0.5879, -0.3929, 0.7071, 0.5879, -0.3929, 0.7071, 0.6935, -0.1379, 0.7071, 0.6935, -0.1379, 0.7071, 0.6935, -0.1379, 0.7071, 0.6935, -0.1379, 0.7071, 0.6935, 0.1379, 0.7071, 0.6935, 0.1379, 0.7071, 0.6935, 0.1379, 0.7071, 0.6935, 0.1379, 0.7071, 0.5879, 0.3929, 0.7071, 0.5879, 0.3929, 0.7071, 0.5879, 0.3929, 0.7071, 0.5879, 0.3929, 0.7071, 0.3928, 0.5879, 0.7071, 0.3928, 0.5879, 0.7071, 0.3928, 0.5879, 0.7071, 0.3928, 0.5879, 0.7071, 0.1379, 0.6935, 0.7071, 0.1379, 0.6935, 0.7071, 0.1379, 0.6935, 0.7071, 0.1379, 0.6935, 0.7071, -1.1e-06, 0.0, 1.0, -1.1e-06, 0.0, 1.0, -1.1e-06, 0.0, 1.0, -0.195, 0.9808, -7.513e-05, -0.1952, 0.9808, -7.299e-05, 2.085e-05, -6.747e-05, 1.0, -5.37e-05, -8.123e-05, 1.0, -0.5555, 0.8315, -0.0001175, -0.5556, 0.8314, -0.0001149, 4.357e-05, -6.33e-05, 1.0, -1.626e-05, -9.998e-05, 1.0, -0.8315, 0.5555, -6.944e-05, -0.8315, 0.5555, -7.102e-05, 6.673e-05, -2.962e-05, 1.0, 2.108e-05, -0.000104, 1.0, -0.9808, 0.1951, -7.048e-05, -0.9808, 0.195, -7.027e-05, 7.412e-05, -5.856e-06, 1.0, 5.944e-05, -7.625e-05, 1.0, -0.9808, -0.195, -7.063e-05, -0.9808, -0.1952, -7.105e-05, 7.051e-05, 1.825e-05, 1.0, 8.505e-05, -5.212e-05, 1.0, -0.8315, -0.5555, -6.887e-05, -0.8315, -0.5555, -6.606e-05, 5.665e-05, 5.487e-05, 1.0, 0.0001031, -1.894e-05, 1.0, -0.5556, -0.8314, -0.0001127, -0.5555, -0.8315, -0.0001134, 3.606e-05, 6.816e-05, 1.0, 9.677e-05, 3.251e-05, 1.0, -0.1951, -0.9808, -7.093e-05, -0.195, -0.9808, -7.322e-05, 4.552e-06, 7.176e-05, 1.0, 7.915e-05, 5.795e-05, 1.0, 0.195, -0.9808, -7.313e-05, 0.1952, -0.9808, -7.095e-05, -2.126e-05, 6.95e-05, 1.0, 5.329e-05, 8.326e-05, 1.0, 0.5555, -0.8315, -0.0001156, 0.5556, -0.8314, -0.0001131, -4.482e-05, 6.485e-05, 1.0, 1.515e-05, 0.0001014, 1.0, 0.8315, -0.5555, -6.843e-05, 0.8315, -0.5555, -6.993e-05, -6.756e-05, 3.022e-05, 1.0, -2.194e-05, 0.0001045, 1.0, 0.9808, -0.1951, -7.102e-05, 0.9808, -0.195, -7.07e-05, -7.358e-05, 5.737e-06, 1.0, -5.899e-05, 7.616e-05, 1.0, 0.9808, 0.195, -7.024e-05, 0.9808, 0.1952, -7.047e-05, -7.102e-05, -1.837e-05, 1.0, -8.557e-05, 5.201e-05, 1.0, 0.8315, 0.5555, -6.998e-05, 0.8315, 0.5555, -6.711e-05, -5.588e-05, -5.433e-05, 1.0, -0.0001022, 1.954e-05, 1.0, 0.5556, 0.8314, -0.0001151, 0.5555, 0.8315, -0.0001157, -3.49e-05, -6.607e-05, 1.0, -9.57e-05, -3.058e-05, 1.0, 0.1951, 0.9808, -7.296e-05, 0.195, 0.9808, -7.518e-05, -4.143e-06, -6.974e-05, 1.0, -7.876e-05, -5.586e-05, 1.0, 0.0, 0.0, 1.0, 0.0, 0.0, 1.0, 0.0, 0.0, 1.0, 0.0, 0.0, 1.0, 6.661e-06, -0.0001179, 1.0, 5.906e-05, -0.0001059, 1.0, -0.1951, 0.9808, -7.573e-05, -0.1951, 0.9808, -7.553e-05, 3.219e-05, -7.2e-05, 1.0, 0.0001004, -8.254e-05, 1.0, -0.5556, 0.8315, -6.881e-05, -0.5555, 0.8315, -6.49e-05, 5.174e-05, -5.591e-05, 1.0, 7.937e-05, -1.202e-05, 1.0, -0.8315, 0.5556, -7.069e-05, -0.8315, 0.5556, -7.011e-05, 6.196e-05, -3.251e-05, 1.0, 7.249e-05, 2.285e-05, 1.0, -0.9808, 0.1951, -7.629e-05, -0.9808, 0.1951, -7.745e-05, 6.932e-05, -1.155e-06, 1.0, 5.868e-05, 5.441e-05, 1.0, -0.9808, -0.1951, -7.644e-05, -0.9808, -0.1951, -7.539e-05, 6.375e-05, 2.804e-05, 1.0, 3.602e-05, 7.206e-05, 1.0, -0.8315, -0.5556, -7.424e-05, -0.8315, -0.5556, -7.47e-05, 7.573e-05, 9.006e-05, 1.0, 8.799e-06, 8.122e-05, 1.0, -0.5556, -0.8315, -7.197e-05, -0.5556, -0.8315, -7.427e-05, 3.591e-05, 0.0001022, 1.0, -1.641e-05, 0.0001142, 1.0, -0.1951, -0.9808, -8.371e-05, -0.1951, -0.9808, -8.39e-05, -5.074e-06, 0.0001099, 1.0, -5.748e-05, 9.785e-05, 1.0, 0.1951, -0.9808, -8.386e-05, 0.1951, -0.9808, -8.371e-05, -2.989e-05, 6.855e-05, 1.0, -9.803e-05, 7.907e-05, 1.0, 0.5556, -0.8315, -7.284e-05, 0.5555, -0.8315, -6.892e-05, -4.837e-05, 5.361e-05, 1.0, -7.596e-05, 9.723e-06, 1.0, 0.8315, -0.5556, -7.468e-05, 0.8315, -0.5556, -7.426e-05, -6.276e-05, 3.227e-05, 1.0, -7.368e-05, -2.303e-05, 1.0, 0.9808, -0.1951, -7.558e-05, 0.9808, -0.1951, -7.639e-05, -6.843e-05, 1.743e-06, 1.0, -5.748e-05, -5.378e-05, 1.0, 0.9808, 0.1951, -7.74e-05, 0.9808, 0.1951, -7.66e-05, -6.711e-05, -3.034e-05, 1.0, -3.944e-05, -7.434e-05, 1.0, 0.8315, 0.5556, -7.018e-05, 0.8315, 0.5556, -7.07e-05, -7.799e-05, -9.346e-05, 1.0, -1.105e-05, -8.464e-05, 1.0, 0.5556, 0.8315, -6.786e-05, 0.5556, 0.8315, -7.029e-05, -3.75e-05, -0.0001102, 1.0, 1.482e-05, -0.0001222, 1.0, 0.1951, 0.9808, -7.558e-05, 0.1951, 0.9808, -7.572e-05, -1.053e-06, 0.0, 1.0, -1.053e-06, 0.0, 1.0, -1.053e-06, 0.0, 1.0, -1.053e-06, 0.0, 1.0])] * 3)])
me_tutup_pompa = bpy.data.meshes.new('tutup pompa')
me_tutup_pompa.from_pydata([(0.0, 0.3885, 0.1356), (0.0, 0.1825, -0.1825), (0.0, 0.1825, 0.02804), (0.06986, 0.1686, -0.1825), (0.06986, 0.1686, 0.02804), (0.1291, 0.1291, -0.1825), (0.1291, 0.1291, 0.02804), (0.1686, 0.06986, -0.1825), (0.1686, 0.06986, 0.02804), (0.1825, 0.0, -0.1825), (0.1825, 0.0, 0.02804), (0.1686, -0.06986, -0.1825), (0.1686, -0.06986, 0.02804), (0.1291, -0.1291, -0.1825), (0.1291, -0.1291, 0.02804), (0.06986, -0.1686, -0.1825), (0.06986, -0.1686, 0.02804), (0.0, -0.1825, -0.1825), (0.0, -0.1825, 0.02804), (-0.06986, -0.1686, -0.1825), (-0.06986, -0.1686, 0.02804), (-0.1291, -0.1291, -0.1825), (-0.1291, -0.1291, 0.02804), (-0.1686, -0.06986, -0.1825), (-0.1686, -0.06986, 0.02804), (-0.1825, 0.0, -0.1825), (-0.1825, 0.0, 0.02804), (-0.1686, 0.06986, -0.1825), (-0.1686, 0.06986, 0.02804), (-0.1291, 0.1291, -0.1825), (-0.1291, 0.1291, 0.02804), (-0.06986, 0.1686, -0.1825), (-0.06986, 0.1686, 0.02804), (0.0, 0.3885, 0.04915), (0.1487, 0.3589, 0.04915), (0.2747, 0.2747, 0.04915), (0.3589, 0.1487, 0.04915), (0.3885, 0.0, 0.04915), (0.3589, -0.1487, 0.04915), (0.2747, -0.2747, 0.04915), (0.1487, -0.3589, 0.04915), (0.0, -0.3885, 0.04915), (-0.1487, -0.3589, 0.04915), (-0.2747, -0.2747, 0.04915), (-0.3589, -0.1487, 0.04915), (-0.3885, 0.0, 0.04915), (-0.3589, 0.1487, 0.04915), (-0.2747, 0.2747, 0.04915), (-0.1487, 0.3589, 0.04915), (0.0, 0.0, 0.1356), (0.2391, 0.3062, 0.1356), (0.2747, 0.2747, 0.2379), (0.3856, 0.04749, 0.2379), (0.3885, 0.0, 0.1356), (0.3062, -0.2391, 0.1356), (0.2747, -0.2747, 0.2379), (0.04749, -0.3856, 0.2379), (0.0, -0.3885, 0.1356), (-0.2391, -0.3062, 0.1356), (-0.2747, -0.2747, 0.2379), (-0.3856, -0.04749, 0.2379), (-0.3885, 0.0, 0.1356), (-0.3062, 0.2391, 0.1356), (-0.2747, 0.2747, 0.2379), (-0.04749, 0.3856, 0.2379)], [], [(14, 12, 38, 39), (1, 2, 4, 3), (10, 8, 36, 37), (3, 4, 6, 5), (32, 30, 47, 48), (5, 6, 8, 7), (6, 4, 34, 35), (7, 8, 10, 9), (28, 26, 45, 46), (9, 10, 12, 11), (24, 22, 43, 44), (11, 12, 14, 13), (20, 18, 41, 42), (13, 14, 16, 15), (16, 14, 39, 40), (15, 16, 18, 17), (12, 10, 37, 38), (17, 18, 20, 19), (8, 6, 35, 36), (19, 20, 22, 21), (30, 28, 46, 47), (21, 22, 24, 23), (2, 32, 48, 33), (23, 24, 26, 25), (26, 24, 44, 45), (25, 26, 28, 27), (4, 2, 33, 34), (27, 28, 30, 29), (22, 20, 42, 43), (29, 30, 32, 31), (18, 16, 40, 41), (31, 32, 2, 1), (39, 38, 54, 55), (35, 34, 50, 51), (46, 45, 61, 62), (42, 41, 57, 58), (38, 37, 53, 54), (34, 33, 0, 50), (45, 44, 60, 61), (33, 48, 64, 0), (41, 40, 56, 57), (37, 36, 52, 53), (48, 47, 63, 64), (44, 43, 59, 60), (40, 39, 55, 56), (36, 35, 51, 52), (47, 46, 62, 63), (43, 42, 58, 59), (49, 50, 0), (49, 51, 50), (49, 52, 51), (49, 53, 52), (49, 54, 53), (49, 55, 54), (49, 56, 55), (49, 57, 56), (49, 58, 57), (49, 59, 58), (49, 60, 59), (49, 61, 60), (49, 62, 61), (49, 63, 62), (49, 64, 63), (49, 0, 64)])
me_tutup_pompa.update()
me_pipa = bpy.data.meshes.new('pipa')
me_pipa.from_pydata([(-3.244, -1.723, 1.642), (-1.707, -1.723, 1.642), (-3.244, -1.75, 1.508), (-1.707, -1.75, 1.508), (-3.244, -1.826, 1.394), (-1.707, -1.826, 1.394), (-3.244, -1.939, 1.319), (-1.707, -1.939, 1.319), (-3.244, -2.073, 1.292), (-1.707, -2.073, 1.292), (-3.244, -2.207, 1.319), (-1.707, -2.207, 1.319), (-3.244, -2.321, 1.394), (-1.707, -2.321, 1.394), (-3.244, -2.396, 1.508), (-1.707, -2.396, 1.508), (-3.244, -2.423, 1.642), (-1.707, -2.423, 1.642), (-3.244, -2.396, 1.776), (-1.707, -2.396, 1.776), (-3.244, -2.321, 1.889), (-1.707, -2.321, 1.889), (-3.244, -2.207, 1.965), (-1.707, -2.207, 1.965), (-3.244, -2.073, 1.992), (-1.707, -2.073, 1.992), (-3.244, -1.939, 1.965), (-1.707, -1.939, 1.965), (-3.244, -1.826, 1.889), (-1.707, -1.826, 1.889), (-3.244, -1.75, 1.776), (-1.707, -1.75, 1.776), (-3.427, -1.75, 1.459), (-3.494, -1.723, 1.575), (-3.371, -1.826, 1.361), (-3.333, -1.939, 1.295), (-3.319, -2.073, 1.272), (-3.333, -2.207, 1.295), (-3.371, -2.321, 1.361), (-3.427, -2.396, 1.459), (-3.494, -2.423, 1.575), (-3.561, -2.396, 1.691), (-3.618, -2.321, 1.789), (-3.656, -2.207, 1.855), (-3.669, -2.073, 1.878), (-3.656, -1.939, 1.855), (-3.618, -1.826, 1.789), (-3.561, -1.75, 1.691), (-3.561, -1.75, 1.325), (-3.61, -1.75, -9.526), (-3.677, -1.723, 1.392), (-3.463, -1.826, 1.268), (-3.397, -1.939, 1.23), (-3.374, -2.073, 1.217), (-3.397, -2.207, 1.23), (-3.463, -2.321, 1.268), (-3.561, -2.396, 1.325), (-3.677, -2.423, 1.392), (-3.793, -2.396, 1.459), (-3.892, -2.321, 1.516), (-3.957, -2.207, 1.554), (-3.98, -2.073, 1.567), (-3.957, -1.939, 1.554), (-3.892, -1.826, 1.516), (-3.793, -1.75, 1.459), (-3.61, -1.75, 1.142), (1.301, -1.727, 12.38), (-3.744, -1.723, 1.142), (-3.497, -1.826, 1.142), (-3.421, -1.939, 1.142), (-3.394, -2.073, 1.142), (-3.421, -2.207, 1.142), (-3.497, -2.321, 1.142), (-3.61, -2.396, 1.142), (-3.744, -2.423, 1.142), (-3.878, -2.396, 1.142), (-3.992, -2.321, 1.142), (-4.068, -2.207, 1.142), (-4.094, -2.073, 1.142), (-4.068, -1.939, 1.142), (-3.992, -1.826, 1.142), (-3.878, -1.75, 1.142), (-3.744, -2.073, -9.526), (-3.744, -1.723, -9.526), (-3.497, -1.826, -9.526), (-3.421, -1.939, -9.526), (-3.394, -2.073, -9.526), (-3.421, -2.207, -9.526), (-3.497, -2.321, -9.526), (-3.61, -2.396, -9.526), (-3.744, -2.423, -9.526), (-3.878, -2.396, -9.526), (-3.992, -2.321, -9.526), (-4.068, -2.207, -9.526), (-4.094, -2.073, -9.526), (-4.068, -1.939, -9.526), (-3.992, -1.826, -9.526), (-3.878, -1.75, -9.526), (1.301, -1.727, 2.374), (1.167, -1.754, 12.38), (1.167, -1.754, 2.374), (1.054, -1.83, 12.38), (1.054, -1.83, 2.374), (0.9779, -1.943, 12.38), (0.9779, -1.943, 2.374), (0.9512, -2.077, 12.38), (0.9512, -2.077, 2.374), (0.9779, -2.211, 12.38), (0.9779, -2.211, 2.374), (1.054, -2.325, 12.38), (1.054, -2.325, 2.374), (1.167, -2.401, 12.38), (1.167, -2.401, 2.374), (1.301, -2.427, 12.38), (1.301, -2.427, 2.374), (1.435, -2.401, 12.38), (1.435, -2.401, 2.374), (1.549, -2.325, 12.38), (1.549, -2.325, 2.374), (1.624, -2.211, 12.38), (1.624, -2.211, 2.374), (1.651, -2.077, 12.38), (1.651, -2.077, 2.374), (1.624, -1.943, 12.38), (1.624, -1.943, 2.374), (1.549, -1.83, 12.38), (1.549, -1.83, 2.374), (1.435, -1.754, 12.38), (1.435, -1.754, 2.374)], [], [(24, 26, 45, 44), (0, 1, 3, 2), (20, 22, 43, 42), (2, 3, 5, 4), (16, 18, 41, 40), (4, 5, 7, 6), (12, 14, 39, 38), (6, 7, 9, 8), (8, 10, 37, 36), (8, 9, 11, 10), (4, 6, 35, 34), (10, 11, 13, 12), (26, 28, 46, 45), (12, 13, 15, 14), (30, 0, 33, 47), (14, 15, 17, 16), (22, 24, 44, 43), (16, 17, 19, 18), (18, 20, 42, 41), (18, 19, 21, 20), (0, 2, 32, 33), (20, 21, 23, 22), (14, 16, 40, 39), (22, 23, 25, 24), (10, 12, 38, 37), (24, 25, 27, 26), (6, 8, 36, 35), (26, 27, 29, 28), (28, 30, 47, 46), (28, 29, 31, 30), (2, 4, 34, 32), (30, 31, 1, 0), (33, 32, 48, 50), (43, 44, 61, 60), (47, 33, 50, 64), (39, 40, 57, 56), (35, 36, 53, 52), (46, 47, 64, 63), (42, 43, 60, 59), (38, 39, 56, 55), (34, 35, 52, 51), (45, 46, 63, 62), (41, 42, 59, 58), (37, 38, 55, 54), (32, 34, 51, 48), (44, 45, 62, 61), (40, 41, 58, 57), (36, 37, 54, 53), (53, 54, 71, 70), (50, 48, 65, 67), (60, 61, 78, 77), (64, 50, 67, 81), (56, 57, 74, 73), (52, 53, 70, 69), (63, 64, 81, 80), (59, 60, 77, 76), (55, 56, 73, 72), (51, 52, 69, 68), (62, 63, 80, 79), (58, 59, 76, 75), (54, 55, 72, 71), (48, 51, 68, 65), (61, 62, 79, 78), (57, 58, 75, 74), (80, 81, 97, 96), (76, 77, 93, 92), (72, 73, 89, 88), (68, 69, 85, 84), (79, 80, 96, 95), (75, 76, 92, 91), (71, 72, 88, 87), (65, 68, 84, 49), (78, 79, 95, 94), (74, 75, 91, 90), (70, 71, 87, 86), (67, 65, 49, 83), (77, 78, 94, 93), (81, 67, 83, 97), (73, 74, 90, 89), (69, 70, 86, 85), (82, 83, 49), (82, 49, 84), (82, 84, 85), (82, 85, 86), (82, 86, 87), (82, 87, 88), (82, 88, 89), (82, 89, 90), (82, 90, 91), (82, 91, 92), (82, 92, 93), (82, 93, 94), (82, 94, 95), (82, 95, 96), (82, 96, 97), (82, 97, 83), (66, 98, 100, 99), (99, 100, 102, 101), (101, 102, 104, 103), (103, 104, 106, 105), (105, 106, 108, 107), (107, 108, 110, 109), (109, 110, 112, 111), (111, 112, 114, 113), (113, 114, 116, 115), (115, 116, 118, 117), (117, 118, 120, 119), (119, 120, 122, 121), (121, 122, 124, 123), (123, 124, 126, 125), (125, 126, 128, 127), (127, 128, 98, 66)])
me_pipa.update()
me_batas = bpy.data.meshes.new('batas')
me_batas.from_pydata([(-0.7459, -2.41, 0.2344), (-1.165, -2.41, 1.177), (-0.7459, -1.741, 0.2344), (-1.165, -1.741, 1.177), (-0.6575, -2.41, 0.2032), (-1.099, -2.41, 1.274), (-0.6575, -1.741, 0.2032), (-1.099, -1.741, 1.274), (-0.7614, -2.41, -0.1779), (-0.7614, -1.741, -0.1779), (-0.6694, -2.41, -0.1597), (-0.6694, -1.741, -0.1597), (-0.5649, -2.41, -0.5406), (-0.5649, -1.741, -0.5406), (-0.4949, -2.41, -0.4782), (-0.4949, -1.741, -0.4782), (-0.2111, -2.41, -0.7529), (-0.2111, -1.741, -0.7529), (-0.1826, -2.41, -0.6635), (-0.1826, -1.741, -0.6635), (0.2015, -2.41, -0.7555), (0.2015, -1.741, -0.7555), (0.1805, -2.41, -0.6641), (0.1805, -1.741, -0.6641), (0.5579, -2.41, -0.5478), (0.5579, -1.741, -0.5478), (0.4933, -2.41, -0.4798), (0.4933, -1.741, -0.4798), (0.7591, -2.41, -0.1876), (0.7591, -1.741, -0.1876), (0.6688, -2.41, -0.1619), (0.6688, -1.741, -0.1619), (0.7489, -2.41, 0.2249), (0.7489, -1.741, 0.2249), (0.6581, -2.41, 0.201), (0.6581, -1.741, 0.201), (-1.873, -2.41, 1.167), (-1.873, -1.741, 1.167), (-1.866, -1.741, 1.284), (-1.866, -2.41, 1.284), (1.3, -1.741, 1.507), (1.3, -2.41, 1.507), (1.204, -1.741, 1.575), (1.204, -2.41, 1.575), (1.723, -1.741, 1.497), (1.723, -2.41, 1.497), (1.635, -1.741, 1.574), (1.635, -2.41, 1.574), (1.727, -1.741, 2.512), (1.727, -2.41, 2.512), (1.609, -1.741, 2.509), (1.609, -2.41, 2.509), (0.9922, -1.741, 2.512), (0.9922, -2.41, 2.512), (0.8749, -1.741, 2.509), (0.8749, -2.41, 2.509), (0.9703, -1.741, 2.046), (0.9703, -2.41, 2.046), (0.8968, -1.741, 2.137), (0.8968, -2.41, 2.137), (-0.4013, -1.741, 2.052), (-0.4013, -2.41, 2.052), (-0.3225, -1.741, 2.139), (-0.3225, -2.41, 2.139), (-0.3925, -1.741, 2.542), (-0.3925, -2.41, 2.542), (-0.3148, -1.741, 2.542), (-0.3148, -2.41, 2.542), (-0.8609, -1.741, 2.542), (-0.8609, -2.41, 2.542), (-0.7832, -1.741, 2.542), (-0.7832, -2.41, 2.542), (-0.8484, -1.741, 2.011), (-0.8484, -2.41, 2.011), (-0.7933, -1.741, 2.088), (-0.7933, -2.41, 2.088), (-1.893, -1.741, 2.022), (-1.893, -2.41, 2.022), (-1.891, -1.741, 1.944), (-1.891, -2.41, 1.944), (-0.2923, -1.741, 0.6769), (-0.8897, -2.41, 1.951), (-0.8897, -1.741, 1.951), (-0.2923, -2.41, 0.6769), (-0.3782, -2.41, 0.633), (-0.3782, -1.741, 0.633), (0.4837, -2.41, 0.5377), (0.4837, -1.741, 0.5377), (0.5795, -1.741, 0.539), (0.5795, -2.41, 0.539)], [], [(0, 1, 3, 2), (2, 3, 7, 6), (6, 7, 5, 4), (4, 5, 1, 0), (6, 4, 10, 11), (7, 3, 37, 38), (11, 10, 14, 15), (4, 0, 8, 10), (2, 6, 11, 9), (0, 2, 9, 8), (14, 12, 16, 18), (8, 9, 13, 12), (10, 8, 12, 14), (9, 11, 15, 13), (17, 19, 23, 21), (13, 15, 19, 17), (15, 14, 18, 19), (12, 13, 17, 16), (23, 22, 26, 27), (19, 18, 22, 23), (16, 17, 21, 20), (18, 16, 20, 22), (26, 24, 28, 30), (20, 21, 25, 24), (22, 20, 24, 26), (21, 23, 27, 25), (31, 30, 34, 35), (25, 27, 31, 29), (27, 26, 30, 31), (24, 25, 29, 28), (87, 86, 43, 42), (28, 29, 33, 32), (30, 28, 32, 34), (29, 31, 35, 33), (38, 37, 36, 39), (5, 7, 38, 39), (3, 1, 36, 37), (1, 5, 39, 36), (42, 43, 47, 46), (89, 88, 40, 41), (86, 89, 41, 43), (88, 87, 42, 40), (45, 44, 48, 49), (41, 40, 44, 45), (43, 41, 45, 47), (40, 42, 46, 44), (48, 50, 51, 49), (47, 45, 49, 51), (44, 46, 50, 48), (46, 47, 51, 50), (52, 54, 55, 53), (57, 61, 60, 56), (54, 58, 59, 55), (53, 57, 56, 52), (55, 59, 57, 53), (52, 56, 58, 54), (63, 67, 65, 61), (59, 63, 61, 57), (56, 60, 62, 58), (58, 62, 63, 59), (64, 65, 67, 66), (60, 64, 66, 62), (62, 66, 67, 63), (61, 65, 64, 60), (68, 69, 71, 70), (81, 73, 77, 79), (70, 71, 75, 74), (69, 68, 72, 73), (71, 69, 73, 75), (68, 70, 74, 72), (76, 78, 79, 77), (72, 82, 78, 76), (82, 81, 79, 78), (73, 72, 76, 77), (80, 83, 84, 85), (82, 74, 80, 85), (72, 74, 82), (75, 73, 81), (81, 82, 85, 84), (74, 75, 83, 80), (75, 81, 84, 83), (33, 35, 87, 88), (34, 32, 89, 86), (32, 33, 88, 89), (35, 34, 86, 87)])
_uv = me_batas.uv_layers.new(name='UVMap')
_uv.uv.foreach_set('vector', [0.375, 0.0, 0.625, 0.0, 0.625, 0.25, 0.375, 0.25, 0.375, 0.25, 0.625, 0.25, 0.625, 0.5, 0.375, 0.5, 0.375, 0.5, 0.625, 0.5, 0.625, 0.75, 0.375, 0.75, 0.375, 0.75, 0.625, 0.75, 0.625, 1.0, 0.375, 1.0, 0.375, 0.5, 0.375, 0.75, 0.375, 0.75, 0.375, 0.5, 0.625, 0.5, 0.625, 0.25, 0.625, 0.25, 0.625, 0.5, 0.375, 0.5, 0.375, 0.75, 0.375, 0.75, 0.375, 0.5, 0.375, 0.75, 0.375, 1.0, 0.375, 1.0, 0.375, 0.75, 0.375, 0.25, 0.375, 0.5, 0.375, 0.5, 0.375, 0.25, 0.375, 0.0, 0.375, 0.25, 0.375, 0.25, 0.375, 0.0, 0.375, 0.75, 0.375, 1.0, 0.375, 1.0, 0.375, 0.75, 0.375, 0.0, 0.375, 0.25, 0.375, 0.25, 0.375, 0.0, 0.375, 0.75, 0.375, 1.0, 0.375, 1.0, 0.375, 0.75, 0.375, 0.25, 0.375, 0.5, 0.375, 0.5, 0.375, 0.25, 0.375, 0.25, 0.375, 0.5, 0.375, 0.5, 0.375, 0.25, 0.375, 0.25, 0.375, 0.5, 0.375, 0.5, 0.375, 0.25, 0.375, 0.5, 0.375, 0.75, 0.375, 0.75, 0.375, 0.5, 0.375, 0.0, 0.375, 0.25, 0.375, 0.25, 0.375, 0.0, 0.375, 0.5, 0.375, 0.75, 0.375, 0.75, 0.375, 0.5, 0.375, 0.5, 0.375, 0.75, 0.375, 0.75, 0.375, 0.5, 0.375, 0.0, 0.375, 0.25, 0.375, 0.25, 0.375, 0.0, 0.375, 0.75, 0.375, 1.0, 0.375, 1.0, 0.375, 0.75, 0.375, 0.75, 0.375, 1.0, 0.375, 1.0, 0.375, 0.75, 0.375, 0.0, 0.375, 0.25, 0.375, 0.25, 0.375, 0.0, 0.375, 0.75, 0.375, 1.0, 0.375, 1.0, 0.375, 0.75, 0.375, 0.25, 0.375, 0.5, 0.375, 0.5, 0.375, 0.25, 0.375, 0.5, 0.375, 0.75, 0.375, 0.75, 0.375, 0.5, 0.375, 0.25, 0.375, 0.5, 0.375, 0.5, 0.375, 0.25, 0.375, 0.5, 0.375, 0.75, 0.375, 0.75, 0.375, 0.5, 0.375, 0.0, 0.375, 0.25, 0.375, 0.25, 0.375, 0.0, 0.375, 0.5, 0.375, 0.75, 0.375, 0.75, 0.375, 0.5, 0.375, 0.0, 0.375, 0.25, 0.375, 0.25, 0.375, 0.0, 0.375, 0.75, 0.375, 1.0, 0.375, 1.0, 0.375, 0.75, 0.375, 0.25, 0.375, 0.5, 0.375, 0.5, 0.375, 0.25, 0.625, 0.5, 0.875, 0.5, 0.875, 0.75, 0.625, 0.75, 0.625, 0.75, 0.625, 0.5, 0.625, 0.5, 0.625, 0.75, 0.625, 0.25, 0.625, 0.0, 0.625, 0.0, 0.625, 0.25, 0.625, 1.0, 0.625, 0.75, 0.625, 0.75, 0.625, 1.0, 0.375, 0.5, 0.375, 0.75, 0.375, 0.75, 0.375, 0.5, 0.375, 0.0, 0.375, 0.25, 0.375, 0.25, 0.375, 0.0, 0.375, 0.75, 0.375, 1.0, 0.375, 1.0, 0.375, 0.75, 0.375, 0.25, 0.375, 0.5, 0.375, 0.5, 0.375, 0.25, 0.375, 0.0, 0.375, 0.25, 0.375, 0.25, 0.375, 0.0, 0.375, 0.0, 0.375, 0.25, 0.375, 0.25, 0.375, 0.0, 0.375, 0.75, 0.375, 1.0, 0.375, 1.0, 0.375, 0.75, 0.375, 0.25, 0.375, 0.5, 0.375, 0.5, 0.375, 0.25, 0.125, 0.5, 0.375, 0.5, 0.375, 0.75, 0.125, 0.75, 0.375, 0.75, 0.375, 1.0, 0.375, 1.0, 0.375, 0.75, 0.375, 0.25, 0.375, 0.5, 0.375, 0.5, 0.375, 0.25, 0.375, 0.5, 0.375, 0.75, 0.375, 0.75, 0.375, 0.5, 0.125, 0.5, 0.375, 0.5, 0.375, 0.75, 0.125, 0.75, 0.125, 0.75, 0.125, 0.75, 0.125, 0.5, 0.125, 0.5, 0.375, 0.5, 0.375, 0.5, 0.375, 0.75, 0.375, 0.75, 0.125, 0.75, 0.125, 0.75, 0.125, 0.5, 0.125, 0.5, 0.375, 0.75, 0.375, 0.75, 0.125, 0.75, 0.125, 0.75, 0.125, 0.5, 0.125, 0.5, 0.375, 0.5, 0.375, 0.5, 0.375, 0.75, 0.375, 0.75, 0.125, 0.75, 0.125, 0.75, 0.375, 0.75, 0.375, 0.75, 0.125, 0.75, 0.125, 0.75, 0.125, 0.5, 0.125, 0.5, 0.375, 0.5, 0.375, 0.5, 0.375, 0.5, 0.375, 0.5, 0.375, 0.75, 0.375, 0.75, 0.125, 0.5, 0.125, 0.75, 0.375, 0.75, 0.375, 0.5, 0.125, 0.5, 0.125, 0.5, 0.375, 0.5, 0.375, 0.5, 0.375, 0.5, 0.375, 0.5, 0.375, 0.75, 0.375, 0.75, 0.125, 0.75, 0.125, 0.75, 0.125, 0.5, 0.125, 0.5, 0.125, 0.5, 0.125, 0.75, 0.375, 0.75, 0.375, 0.5, 0.375, 0.75, 0.125, 0.75, 0.125, 0.75, 0.375, 0.75, 0.375, 0.5, 0.375, 0.75, 0.375, 0.75, 0.375, 0.5, 0.125, 0.75, 0.125, 0.5, 0.125, 0.5, 0.125, 0.75, 0.375, 0.75, 0.125, 0.75, 0.125, 0.75, 0.375, 0.75, 0.125, 0.5, 0.375, 0.5, 0.375, 0.5, 0.125, 0.5, 0.125, 0.5, 0.375, 0.5, 0.375, 0.75, 0.125, 0.75, 0.125, 0.5, 0.375, 0.5, 0.375, 0.5, 0.125, 0.5, 0.375, 0.5, 0.375, 0.75, 0.375, 0.75, 0.375, 0.5, 0.125, 0.75, 0.125, 0.5, 0.125, 0.5, 0.125, 0.75, 0.375, 0.5, 0.375, 0.75, 0.375, 0.75, 0.375, 0.5, 0.375, 0.5, 0.375, 0.5, 0.375, 0.5, 0.375, 0.5, 0.125, 0.5, 0.375, 0.5, 0.375, 0.5, 0.375, 0.75, 0.125, 0.75, 0.375, 0.75, 0.375, 0.75, 0.375, 0.5, 0.375, 0.5, 0.375, 0.75, 0.375, 0.5, 0.375, 0.75, 0.375, 0.75, 0.375, 0.5, 0.375, 0.75, 0.375, 0.75, 0.375, 0.75, 0.375, 0.75, 0.375, 0.25, 0.375, 0.5, 0.375, 0.5, 0.375, 0.25, 0.375, 0.75, 0.375, 1.0, 0.375, 1.0, 0.375, 0.75, 0.375, 0.0, 0.375, 0.25, 0.375, 0.25, 0.375, 0.0, 0.375, 0.5, 0.375, 0.75, 0.375, 0.75, 0.375, 0.5])
me_batas.update()
me_impeller = bpy.data.meshes.new('impeller')
me_impeller.from_pydata([(0.0, -1.923, 0.0), (0.0, -2.067, 0.0), (0.0, -1.923, 0.5856), (0.0, -2.067, 0.5856), (0.2241, -1.923, 0.541), (0.2241, -2.067, 0.541), (0.4141, -1.923, 0.4141), (0.4141, -2.067, 0.4141), (0.541, -1.923, 0.2241), (0.541, -2.067, 0.2241), (0.5856, -1.923, 0.0), (0.5856, -2.067, 0.0), (0.541, -1.923, -0.2241), (0.541, -2.067, -0.2241), (0.4141, -1.923, -0.4141), (0.4141, -2.067, -0.4141), (0.2241, -1.923, -0.541), (0.2241, -2.067, -0.541), (0.0, -1.923, -0.5856), (0.0, -2.067, -0.5856), (-0.2241, -1.923, -0.541), (-0.2241, -2.067, -0.541), (-0.4141, -1.923, -0.4141), (-0.4141, -2.067, -0.4141), (-0.541, -1.923, -0.2241), (-0.541, -2.067, -0.2241), (-0.5856, -1.923, 0.0), (-0.5856, -2.067, 0.0), (-0.541, -1.923, 0.2241), (-0.541, -2.067, 0.2241), (-0.4141, -1.923, 0.4141), (-0.4141, -2.067, 0.4141), (-0.2241, -1.923, 0.541), (-0.2241, -2.067, 0.541)], [], [(0, 2, 4), (1, 5, 3), (2, 3, 5, 4), (0, 4, 6), (1, 7, 5), (4, 5, 7, 6), (0, 6, 8), (1, 9, 7), (6, 7, 9, 8), (0, 8, 10), (1, 11, 9), (8, 9, 11, 10), (0, 10, 12), (1, 13, 11), (10, 11, 13, 12), (0, 12, 14), (1, 15, 13), (12, 13, 15, 14), (0, 14, 16), (1, 17, 15), (14, 15, 17, 16), (0, 16, 18), (1, 19, 17), (16, 17, 19, 18), (0, 18, 20), (1, 21, 19), (18, 19, 21, 20), (0, 20, 22), (1, 23, 21), (20, 21, 23, 22), (0, 22, 24), (1, 25, 23), (22, 23, 25, 24), (0, 24, 26), (1, 27, 25), (24, 25, 27, 26), (0, 26, 28), (1, 29, 27), (26, 27, 29, 28), (0, 28, 30), (1, 31, 29), (28, 29, 31, 30), (0, 30, 32), (1, 33, 31), (30, 31, 33, 32), (0, 32, 2), (1, 3, 33), (32, 33, 3, 2)])
me_impeller.update()
me_klep = bpy.data.meshes.new('klep')
me_klep.from_pydata([(-0.04001, 0.0, -0.3), (0.04001, 0.0, -0.3), (-0.04001, 0.3076, -0.3), (0.04001, 0.3076, -0.3), (-0.04001, 0.2842, -0.4177), (0.04001, 0.2842, -0.4177), (-0.04001, 0.2175, -0.5175), (0.04001, 0.2175, -0.5175), (-0.04001, 0.1177, -0.5842), (0.04001, 0.1177, -0.5842), (-0.04001, 0.0, -0.6076), (0.04001, 0.0, -0.6076), (-0.04001, -0.1177, -0.5842), (0.04001, -0.1177, -0.5842), (-0.04001, -0.2175, -0.5175), (0.04001, -0.2175, -0.5175), (-0.04001, -0.2842, -0.4177), (0.04001, -0.2842, -0.4177), (-0.04001, -0.3076, -0.3), (0.04001, -0.3076, -0.3), (-0.04001, -0.2842, -0.1823), (0.04001, -0.2842, -0.1823), (-0.04001, -0.2175, -0.08248), (0.04001, -0.2175, -0.08248), (-0.04001, -0.1177, -0.01579), (0.04001, -0.1177, -0.01579), (-0.04001, 0.0, 0.007622), (0.04001, 0.0, 0.007622), (-0.04001, 0.1177, -0.01579), (0.04001, 0.1177, -0.01579), (-0.04001, 0.2175, -0.08248), (0.04001, 0.2175, -0.08248), (-0.04001, 0.2842, -0.1823), (0.04001, 0.2842, -0.1823)], [], [(0, 2, 4), (1, 5, 3), (2, 3, 5, 4), (0, 4, 6), (1, 7, 5), (4, 5, 7, 6), (0, 6, 8), (1, 9, 7), (6, 7, 9, 8), (0, 8, 10), (1, 11, 9), (8, 9, 11, 10), (0, 10, 12), (1, 13, 11), (10, 11, 13, 12), (0, 12, 14), (1, 15, 13), (12, 13, 15, 14), (0, 14, 16), (1, 17, 15), (14, 15, 17, 16), (0, 16, 18), (1, 19, 17), (16, 17, 19, 18), (0, 18, 20), (1, 21, 19), (18, 19, 21, 20), (0, 20, 22), (1, 23, 21), (20, 21, 23, 22), (0, 22, 24), (1, 25, 23), (22, 23, 25, 24), (0, 24, 26), (1, 27, 25), (24, 25, 27, 26), (0, 26, 28), (1, 29, 27), (26, 27, 29, 28), (0, 28, 30), (1, 31, 29), (28, 29, 31, 30), (0, 30, 32), (1, 33, 31), (30, 31, 33, 32), (0, 32, 2), (1, 3, 33), (32, 33, 3, 2)])
me_klep.update()
me_semuainstance = bpy.data.meshes.new('_semuainstance')
me_semuainstance.from_pydata([(0.0, 0.0, 0.0)], [], [])
me_semuainstance.update()

# ---- curves / text
txt_text = bpy.data.curves.new('Text', 'FONT')
txt_text.dimensions = '2D'
txt_text.body = 'sampe sini\n\nbikin pompa'
txt_text.bevel_profile.use_clip = True
txt_text.bevel_resolution = 0
txt_text.resolution_u = 2

# ---- objects
ob_catataaannnnnnn = bpy.data.objects.new('_catataaannnnnnn', txt_text)
ob_pompa = bpy.data.objects.new('pompa', me_pompa)
ob_tutup_pompa = bpy.data.objects.new('tutup pompa', me_tutup_pompa)
ob_pipa = bpy.data.objects.new('pipa', me_pipa)
ob_batas = bpy.data.objects.new('batas', me_batas)
ob_impeller = bpy.data.objects.new('impeller', me_impeller)
ob_klep = bpy.data.objects.new('klep', me_klep)
ob_1_instance = bpy.data.objects.new('_1 instance', me_semuainstance)
ob_cam = bpy.data.objects.new('cam', None)

# ---- transforms, parenting, visibility, modifiers, constraints
ob_catataaannnnnnn.location = (0.0, 0.0, 0.0)
ob_pompa.location = (0.0, 0.0, 0.0)
_vg = ob_pompa.vertex_groups.new(name='fitting')
_vg = ob_pompa.vertex_groups.new(name='drat ftting')
_m = ob_pompa.modifiers.new('GeometryNodes.001', 'NODES')
_m.node_group = ng_pompa
_m = ob_pompa.modifiers.new('GeometryNodes', 'NODES')
_m.node_group = ng_pos_nor
ob_tutup_pompa.location = (-0.5928, -2.072, 2.55)
_m = ob_tutup_pompa.modifiers.new('GeometryNodes', 'NODES')
_m.node_group = ng_pos_nor
ob_pipa.location = (0.0, 0.0, 0.0)
_m = ob_pipa.modifiers.new('GeometryNodes', 'NODES')
_m.node_group = ng_pos_nor
ob_batas.location = (0.0, 0.0, 0.0)
_m = ob_batas.modifiers.new('GeometryNodes', 'NODES')
_m.node_group = ng_pos_nor
ob_impeller.location = (0.0, 0.0, 0.0)
_m = ob_impeller.modifiers.new('GeometryNodes', 'NODES')
_m.node_group = ng_pos_nor
ob_klep.location = (-1.047, -2.079, 1.922)
_m = ob_klep.modifiers.new('GeometryNodes', 'NODES')
_m.node_group = ng_pos_nor
ob_1_instance.location = (0.0, 0.0, 0.0)
ob_cam.location = (3.87, -13.71, 3.093)
ob_cam.empty_display_type = 'ARROWS'

# ---- collection membership
scene.collection.objects.link(ob_catataaannnnnnn)
scene.collection.objects.link(ob_pompa)
scene.collection.objects.link(ob_tutup_pompa)
scene.collection.objects.link(ob_pipa)
scene.collection.objects.link(ob_batas)
scene.collection.objects.link(ob_impeller)
scene.collection.objects.link(ob_klep)
scene.collection.objects.link(ob_1_instance)
scene.collection.objects.link(ob_cam)

# ---- scene / render settings (as saved in the file)
scene.frame_start = 0; scene.frame_end = 481; scene.frame_set(126)
scene.render.engine = 'CYCLES'
scene.render.image_settings.color_management = 'OVERRIDE'
scene.render.preview_pixel_size = '4'
scene.render.fps = 60
scene.render.use_simplify = True
scene.cycles.shading_system = True
scene.cycles.use_denoising = False
scene.cycles.samples = 512
scene.cycles.use_adaptive_sampling = False
scene.cycles.use_auto_tile = False
scene.view_settings.view_transform = 'Raw'
bpy.context.view_layer.update()

# ---- added for rendering (the .blend has no active camera and no usable light): camera, sun
cam_auto = bpy.data.cameras.new('AutoCamera')
cam_auto.lens = 50.0
cam_auto.sensor_width = 36.0
cam_auto.clip_end = 1000.0
ob_auto_camera = bpy.data.objects.new('AutoCamera', cam_auto)
scene.collection.objects.link(ob_auto_camera)
ob_auto_camera.location = (22.8349, -26.938, 19.362)
ob_auto_camera.rotation_euler = (1.09748, -7.21219e-08, 0.694738)
scene.camera = ob_auto_camera
light_auto_sun = bpy.data.lights.new('AutoSun', 'SUN')
light_auto_sun.energy = 3.0
light_auto_sun.angle = 0.0523599
ob_auto_sun = bpy.data.objects.new('AutoSun', light_auto_sun)
scene.collection.objects.link(ob_auto_sun)
ob_auto_sun.rotation_euler = (0.872665, 0.174533, 0.523599)
bpy.context.view_layer.update()
